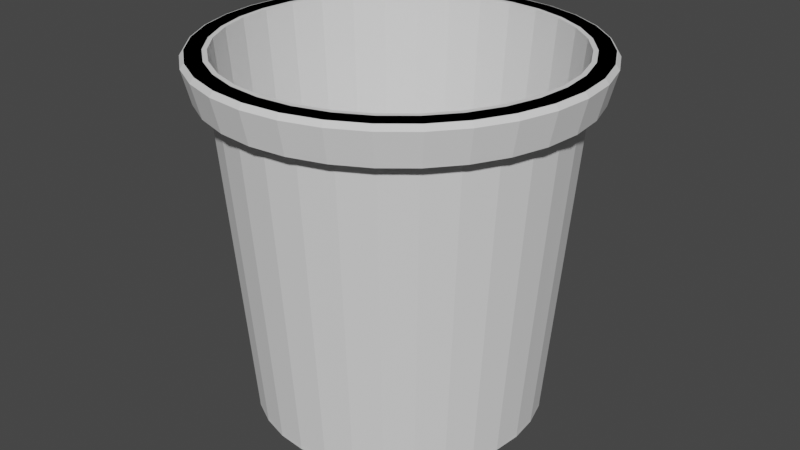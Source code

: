 # Source: Papiereimer.blend  (saved by Blender 3.2.14; exported with 4.5.12 LTS)
import bpy
from mathutils import Matrix  # noqa: F401  (used for matrix-valued properties, if any)

bpy.ops.wm.read_factory_settings(use_empty=True)
scene = bpy.context.scene
scene.name = 'Scene'

# ---- collections
col_collection = bpy.data.collections.new('Collection'); scene.collection.children.link(col_collection)

# ---- world
world_world = bpy.data.worlds.new('World'); scene.world = world_world
world_world.use_nodes = True; world_world.node_tree.nodes.clear()
_N = world_world.node_tree.nodes; _L = world_world.node_tree.links
n0 = _N.new('ShaderNodeOutputWorld'); n0.name = 'World Output'; n0.location = (300, 300)
n1 = _N.new('ShaderNodeBackground'); n1.name = 'Background'; n1.location = (10, 300)
n1.inputs[0].default_value = (0.05088, 0.05088, 0.05088, 1.0)
_L.new(n1.outputs[0], n0.inputs[0])
n0.is_active_output = True
world_world.color = (0.05088, 0.05088, 0.05088)
world_world.use_sun_shadow = False
world_world.sun_shadow_jitter_overblur = 0.0

# ---- meshes
me_circle_001 = bpy.data.meshes.new('Circle.001')
me_circle_001.from_pydata([(-3.359e-09, 0.004581, 0.0003123), (-0.0008938, 0.004493, 0.0003123), (-0.001753, 0.004233, 0.0003123), (-0.002545, 0.003809, 0.0003123), (-0.00324, 0.00324, 0.0003123), (-0.003809, 0.002545, 0.0003123), (-0.004233, 0.001753, 0.0003123), (-0.004493, 0.0008938, 0.0003123), (-0.004582, -3.033e-09, 0.0003123), (-0.004493, -0.0008938, 0.0003123), (-0.004233, -0.001753, 0.0003123), (-0.003809, -0.002545, 0.0003123), (-0.00324, -0.00324, 0.0003123), (-0.002545, -0.003809, 0.0003123), (-0.001753, -0.004233, 0.0003123), (-0.0008938, -0.004493, 0.0003123), (4.381e-09, -0.004582, 0.0003123), (0.0008938, -0.004493, 0.0003123), (0.001753, -0.004233, 0.0003123), (0.002545, -0.003809, 0.0003123), (0.00324, -0.00324, 0.0003123), (0.003809, -0.002545, 0.0003123), (0.004233, -0.001753, 0.0003123), (0.004493, -0.0008938, 0.0003123), (0.004582, 2.408e-09, 0.0003123), (0.004493, 0.0008938, 0.0003123), (0.004233, 0.001753, 0.0003123), (0.003809, 0.002545, 0.0003123), (0.00324, 0.00324, 0.0003123), (0.002545, 0.003809, 0.0003123), (0.001753, 0.004233, 0.0003123), (0.0008938, 0.004493, 0.0003123), (-0.001614, 0.008114, 0.008448), (-3.246e-09, 0.008273, 0.008448), (-0.003166, 0.007643, 0.008448), (-0.004596, 0.006879, 0.008448), (-0.00585, 0.00585, 0.008448), (-0.006879, 0.004596, 0.008448), (-0.007643, 0.003166, 0.008448), (-0.008114, 0.001614, 0.008448), (-0.008273, -2.239e-09, 0.008448), (-0.008114, -0.001614, 0.008448), (-0.007643, -0.003166, 0.008448), (-0.006879, -0.004596, 0.008448), (-0.00585, -0.00585, 0.008448), (-0.004596, -0.006879, 0.008448), (-0.003166, -0.007643, 0.008448), (-0.001614, -0.008114, 0.008448), (3.727e-09, -0.008273, 0.008448), (0.001614, -0.008114, 0.008448), (0.003166, -0.007643, 0.008448), (0.004596, -0.006879, 0.008448), (0.00585, -0.00585, 0.008448), (0.006879, -0.004596, 0.008448), (0.007643, -0.003166, 0.008448), (0.008114, -0.001614, 0.008448), (0.008273, 1.037e-09, 0.008448), (0.008114, 0.001614, 0.008448), (0.007643, 0.003166, 0.008448), (0.006879, 0.004596, 0.008448), (0.00585, 0.00585, 0.008448), (0.004596, 0.006879, 0.008448), (0.003166, 0.007643, 0.008448), (0.001614, 0.008114, 0.008448), (-0.0302, 0.1518, 0.33), (-3.4e-10, 0.1548, 0.33), (-0.05924, 0.143, 0.33), (-0.086, 0.1287, 0.33), (-0.1095, 0.1095, 0.33), (-0.1287, 0.086, 0.33), (-0.143, 0.05924, 0.33), (-0.1518, 0.0302, 0.33), (-0.1548, -6.619e-09, 0.33), (-0.1518, -0.0302, 0.33), (-0.143, -0.05924, 0.33), (-0.1287, -0.086, 0.33), (-0.1095, -0.1095, 0.33), (-0.086, -0.1287, 0.33), (-0.05924, -0.143, 0.33), (-0.0302, -0.1518, 0.33), (1.34e-08, -0.1548, 0.33), (0.0302, -0.1518, 0.33), (0.05924, -0.143, 0.33), (0.086, -0.1287, 0.33), (0.1095, -0.1095, 0.33), (0.1287, -0.086, 0.33), (0.143, -0.05924, 0.33), (0.1518, -0.0302, 0.33), (0.1548, 2.134e-09, 0.33), (0.1518, 0.0302, 0.33), (0.143, 0.05924, 0.33), (0.1287, 0.086, 0.33), (0.1095, 0.1095, 0.33), (0.086, 0.1287, 0.33), (0.05924, 0.143, 0.33), (0.0302, 0.1518, 0.33), (-0.03102, 0.156, 0.33), (-2.451e-10, 0.159, 0.33), (-0.06085, 0.1469, 0.33), (-0.08835, 0.1322, 0.33), (-0.1124, 0.1124, 0.33), (-0.1322, 0.08835, 0.33), (-0.1469, 0.06085, 0.33), (-0.156, 0.03102, 0.33), (-0.159, -6.73e-09, 0.33), (-0.156, -0.03102, 0.33), (-0.1469, -0.06085, 0.33), (-0.1322, -0.08835, 0.33), (-0.1124, -0.1124, 0.33), (-0.08835, -0.1322, 0.33), (-0.06085, -0.1469, 0.33), (-0.03102, -0.156, 0.33), (1.366e-08, -0.159, 0.33), (0.03102, -0.156, 0.33), (0.06085, -0.1469, 0.33), (0.08835, -0.1322, 0.33), (0.1124, -0.1124, 0.33), (0.1322, -0.08835, 0.33), (0.1469, -0.06085, 0.33), (0.156, -0.03102, 0.33), (0.159, 2.118e-09, 0.33), (0.156, 0.03102, 0.33), (0.1469, 0.06085, 0.33), (0.1322, 0.08835, 0.33), (0.1124, 0.1124, 0.33), (0.08835, 0.1322, 0.33), (0.06085, 0.1469, 0.33), (0.03102, 0.156, 0.33), (-0.03385, 0.1702, 0.33), (-1.241e-10, 0.1735, 0.33), (-0.06641, 0.1603, 0.33), (-0.09641, 0.1443, 0.33), (-0.1227, 0.1227, 0.33), (-0.1443, 0.09641, 0.33), (-0.1603, 0.06641, 0.33), (-0.1702, 0.03385, 0.33), (-0.1735, -7.335e-09, 0.33), (-0.1702, -0.03385, 0.33), (-0.1603, -0.06641, 0.33), (-0.1443, -0.09641, 0.33), (-0.1227, -0.1227, 0.33), (-0.09641, -0.1443, 0.33), (-0.06641, -0.1603, 0.33), (-0.03385, -0.1702, 0.33), (1.528e-08, -0.1735, 0.33), (0.03385, -0.1702, 0.33), (0.06641, -0.1603, 0.33), (0.09641, -0.1443, 0.33), (0.1227, -0.1227, 0.33), (0.1443, -0.09641, 0.33), (0.1603, -0.06641, 0.33), (0.1702, -0.03385, 0.33), (0.1735, 2.476e-09, 0.33), (0.1702, 0.03385, 0.33), (0.1603, 0.06641, 0.33), (0.1443, 0.09641, 0.33), (0.1227, 0.1227, 0.33), (0.09641, 0.1443, 0.33), (0.06641, 0.1603, 0.33), (0.03385, 0.1702, 0.33), (-0.03396, 0.1707, 0.33), (-1.099e-10, 0.1741, 0.33), (-0.06662, 0.1608, 0.33), (-0.09672, 0.1448, 0.33), (-0.1231, 0.1231, 0.33), (-0.1448, 0.09672, 0.33), (-0.1608, 0.06662, 0.33), (-0.1707, 0.03396, 0.33), (-0.1741, -7.296e-09, 0.33), (-0.1707, -0.03396, 0.33), (-0.1608, -0.06662, 0.33), (-0.1448, -0.09672, 0.33), (-0.1231, -0.1231, 0.33), (-0.09672, -0.1448, 0.33), (-0.06662, -0.1608, 0.33), (-0.03396, -0.1707, 0.33), (1.511e-08, -0.1741, 0.33), (0.03396, -0.1707, 0.33), (0.06662, -0.1608, 0.33), (0.09672, -0.1448, 0.33), (0.1231, -0.1231, 0.33), (0.1448, -0.09672, 0.33), (0.1608, -0.06662, 0.33), (0.1707, -0.03396, 0.33), (0.1741, 2.39e-09, 0.33), (0.1707, 0.03396, 0.33), (0.1608, 0.06662, 0.33), (0.1448, 0.09672, 0.33), (0.1231, 0.1231, 0.33), (0.09672, 0.1448, 0.33), (0.06662, 0.1608, 0.33), (0.03396, 0.1707, 0.33), (-0.03226, 0.1622, 0.2955), (-2.115e-10, 0.1653, 0.2955), (-0.06328, 0.1528, 0.2955), (-0.09186, 0.1375, 0.2955), (-0.1169, 0.1169, 0.2955), (-0.1375, 0.09186, 0.2955), (-0.1528, 0.06328, 0.2955), (-0.1622, 0.03226, 0.2955), (-0.1653, -7e-09, 0.2955), (-0.1622, -0.03226, 0.2955), (-0.1528, -0.06328, 0.2955), (-0.1375, -0.09186, 0.2955), (-0.1169, -0.1169, 0.2955), (-0.09186, -0.1375, 0.2955), (-0.06328, -0.1528, 0.2955), (-0.03226, -0.1622, 0.2955), (1.447e-08, -0.1653, 0.2955), (0.03226, -0.1622, 0.2955), (0.06328, -0.1528, 0.2955), (0.09186, -0.1375, 0.2955), (0.1169, -0.1169, 0.2955), (0.1375, -0.09186, 0.2955), (0.1528, -0.06328, 0.2955), (0.1622, -0.03226, 0.2955), (0.1653, 2.349e-09, 0.2955), (0.1622, 0.03226, 0.2955), (0.1528, 0.06328, 0.2955), (0.1375, 0.09186, 0.2955), (0.1169, 0.1169, 0.2955), (0.09186, 0.1375, 0.2955), (0.06328, 0.1528, 0.2955), (0.03226, 0.1622, 0.2955), (-0.03314, 0.1666, 0.2955), (-1.102e-10, 0.1699, 0.2955), (-0.065, 0.1569, 0.2955), (-0.09437, 0.1412, 0.2955), (-0.1201, 0.1201, 0.2955), (-0.1412, 0.09437, 0.2955), (-0.1569, 0.065, 0.2955), (-0.1666, 0.03314, 0.2955), (-0.1699, -7.119e-09, 0.2955), (-0.1666, -0.03314, 0.2955), (-0.1569, -0.065, 0.2955), (-0.1412, -0.09437, 0.2955), (-0.1201, -0.1201, 0.2955), (-0.09437, -0.1412, 0.2955), (-0.065, -0.1569, 0.2955), (-0.03314, -0.1666, 0.2955), (1.474e-08, -0.1699, 0.2955), (0.03314, -0.1666, 0.2955), (0.065, -0.1569, 0.2955), (0.09437, -0.1412, 0.2955), (0.1201, -0.1201, 0.2955), (0.1412, -0.09437, 0.2955), (0.1569, -0.065, 0.2955), (0.1666, -0.03314, 0.2955), (0.1699, 2.332e-09, 0.2955), (0.1666, 0.03314, 0.2955), (0.1569, 0.065, 0.2955), (0.1412, 0.09437, 0.2955), (0.1201, 0.1201, 0.2955), (0.09437, 0.1412, 0.2955), (0.065, 0.1569, 0.2955), (0.03314, 0.1666, 0.2955), (-0.1272, 0.0253, 0.01704), (-0.1198, 0.04962, 0.01704), (-0.1078, 0.07203, 0.01704), (0.0253, 0.1272, 0.01704), (-0.09168, 0.09168, 0.01704), (0.04962, 0.1198, 0.01704), (-0.07203, 0.1078, 0.01704), (0.07203, 0.1078, 0.01704), (-0.04962, 0.1198, 0.01704), (0.09168, 0.09168, 0.01704), (-0.0253, 0.1272, 0.01704), (-1.001e-10, 0.1297, 0.01704), (0.1078, 0.07203, 0.01704), (0.1198, 0.04962, 0.01704), (0.1272, 0.0253, 0.01704), (0.1297, 1.486e-09, 0.01704), (0.1272, -0.0253, 0.01704), (0.1198, -0.04962, 0.01704), (-0.1297, -5.845e-09, 0.01704), (-0.1272, -0.0253, 0.01704), (-0.1198, -0.04962, 0.01704), (-0.1078, -0.07203, 0.01704), (-0.09168, -0.09168, 0.01704), (-0.07203, -0.1078, 0.01704), (-0.04962, -0.1198, 0.01704), (-0.0253, -0.1272, 0.01704), (1.141e-08, -0.1297, 0.01704), (0.0253, -0.1272, 0.01704), (0.04962, -0.1198, 0.01704), (0.07203, -0.1078, 0.01704), (0.09168, -0.09168, 0.01704), (0.1078, -0.07203, 0.01704), (-3.356e-10, 0.1545, 0.3245), (0.1427, -0.05911, 0.3245), (-0.1515, 0.03014, 0.3245), (-0.1427, 0.05911, 0.3245), (-0.1284, 0.08582, 0.3245), (0.03014, 0.1515, 0.3245), (-0.1092, 0.1092, 0.3245), (0.05911, 0.1427, 0.3245), (-0.08582, 0.1284, 0.3245), (0.08582, 0.1284, 0.3245), (-0.05911, 0.1427, 0.3245), (0.1092, 0.1092, 0.3245), (-0.03014, 0.1515, 0.3245), (0.1284, 0.08582, 0.3245), (0.1427, 0.05911, 0.3245), (0.1515, 0.03014, 0.3245), (0.1545, 2.126e-09, 0.3245), (0.1515, -0.03014, 0.3245), (-0.1545, -6.609e-09, 0.3245), (-0.1515, -0.03014, 0.3245), (-0.1427, -0.05911, 0.3245), (-0.1284, -0.08582, 0.3245), (-0.1092, -0.1092, 0.3245), (-0.08582, -0.1284, 0.3245), (-0.05911, -0.1427, 0.3245), (-0.03014, -0.1515, 0.3245), (1.338e-08, -0.1545, 0.3245), (0.03014, -0.1515, 0.3245), (0.05911, -0.1427, 0.3245), (0.08582, -0.1284, 0.3245), (0.1092, -0.1092, 0.3245), (0.1284, -0.08582, 0.3245), (-1.719e-11, 0.1329, 0.004526), (-0.02593, 0.1304, 0.004526), (0.1105, 0.07385, 0.004526), (0.1228, 0.05087, 0.004526), (0.1304, 0.02593, 0.004526), (0.1329, 1.466e-09, 0.004526), (0.1304, -0.02593, 0.004526), (0.1228, -0.05087, 0.004526), (0.1105, -0.07385, 0.004526), (0.094, -0.094, 0.004526), (0.07385, -0.1105, 0.004526), (0.05087, -0.1228, 0.004526), (1.16e-08, -0.1329, 0.004526), (0.02593, -0.1304, 0.004526), (0.094, 0.094, 0.004526), (-0.05087, 0.1228, 0.004526), (0.07385, 0.1105, 0.004526), (-0.07385, 0.1105, 0.004526), (0.05087, 0.1228, 0.004526), (-0.094, 0.094, 0.004526), (0.02593, 0.1304, 0.004526), (-0.1105, 0.07385, 0.004526), (-0.1228, 0.05087, 0.004526), (-0.1304, 0.02593, 0.004526), (-0.1329, -5.929e-09, 0.004526), (-0.1304, -0.02593, 0.004526), (-0.1228, -0.05087, 0.004526), (-0.1105, -0.07385, 0.004526), (-0.094, -0.094, 0.004526), (-0.07385, -0.1105, 0.004526), (-0.05087, -0.1228, 0.004526), (-0.02593, -0.1304, 0.004526), (-0.03078, 0.1547, 0.308), (0.1312, 0.08764, 0.308), (0.1457, 0.06037, 0.308), (0.1547, 0.03078, 0.308), (0.1578, 2.088e-09, 0.308), (0.1547, -0.03078, 0.308), (0.1457, -0.06037, 0.308), (0.1312, -0.08764, 0.308), (0.1115, -0.1115, 0.308), (0.08764, -0.1312, 0.308), (0.06037, -0.1457, 0.308), (0.03078, -0.1547, 0.308), (0.1115, 0.1115, 0.308), (-0.06037, 0.1457, 0.308), (0.08764, 0.1312, 0.308), (-0.08764, 0.1312, 0.308), (0.06037, 0.1457, 0.308), (-0.1115, 0.1115, 0.308), (0.03078, 0.1547, 0.308), (-0.1312, 0.08764, 0.308), (-0.1457, 0.06037, 0.308), (-0.1547, 0.03078, 0.308), (-0.1578, -6.689e-09, 0.308), (-0.1547, -0.03078, 0.308), (-0.1457, -0.06037, 0.308), (-0.1312, -0.08764, 0.308), (-0.1115, -0.1115, 0.308), (-0.08764, -0.1312, 0.308), (-0.06037, -0.1457, 0.308), (-0.03078, -0.1547, 0.308), (-2.288e-10, 0.1578, 0.308), (1.356e-08, -0.1578, 0.308), (-0.0252, 0.1267, 0.008448), (-9.325e-11, 0.1292, 0.008448), (-0.04943, 0.1193, 0.008448), (-0.07176, 0.1074, 0.008448), (-0.09133, 0.09133, 0.008448), (-0.1074, 0.07176, 0.008448), (-0.1193, 0.04943, 0.008448), (-0.1267, 0.0252, 0.008448), (-0.1292, -5.829e-09, 0.008448), (-0.1267, -0.0252, 0.008448), (-0.1193, -0.04943, 0.008448), (-0.1074, -0.07176, 0.008448), (-0.09133, -0.09133, 0.008448), (-0.07176, -0.1074, 0.008448), (-0.04943, -0.1193, 0.008448), (-0.0252, -0.1267, 0.008448), (1.137e-08, -0.1292, 0.008448), (0.0252, -0.1267, 0.008448), (0.04943, -0.1193, 0.008448), (0.07176, -0.1074, 0.008448), (0.09133, -0.09133, 0.008448), (0.1074, -0.07176, 0.008448), (0.1193, -0.04943, 0.008448), (0.1267, -0.0252, 0.008448), (0.1292, 1.474e-09, 0.008448), (0.1267, 0.0252, 0.008448), (0.1193, 0.04943, 0.008448), (0.1074, 0.07176, 0.008448), (0.09133, 0.09133, 0.008448), (0.07176, 0.1074, 0.008448), (0.04943, 0.1193, 0.008448), (0.0252, 0.1267, 0.008448), (-0.02441, 0.1227, 0.008448), (-1.844e-10, 0.1251, 0.008448), (-0.04788, 0.1156, 0.008448), (-0.0695, 0.104, 0.008448), (-0.08846, 0.08846, 0.008448), (-0.104, 0.0695, 0.008448), (-0.1156, 0.04788, 0.008448), (-0.1227, 0.02441, 0.008448), (-0.1251, -5.738e-09, 0.008448), (-0.1227, -0.02441, 0.008448), (-0.1156, -0.04788, 0.008448), (-0.104, -0.0695, 0.008448), (-0.08846, -0.08846, 0.008448), (-0.0695, -0.104, 0.008448), (-0.04788, -0.1156, 0.008448), (-0.02441, -0.1227, 0.008448), (1.116e-08, -0.1251, 0.008448), (0.02441, -0.1227, 0.008448), (0.04788, -0.1156, 0.008448), (0.0695, -0.104, 0.008448), (0.08846, -0.08846, 0.008448), (0.104, -0.0695, 0.008448), (0.1156, -0.04788, 0.008448), (0.1227, -0.02441, 0.008448), (0.1251, 1.474e-09, 0.008448), (0.1227, 0.02441, 0.008448), (0.1156, 0.04788, 0.008448), (0.104, 0.0695, 0.008448), (0.08846, 0.08846, 0.008448), (0.0695, 0.104, 0.008448), (0.04788, 0.1156, 0.008448), (0.02441, 0.1227, 0.008448), (-0.02589, 0.1301, 0.0003123), (-1.406e-11, 0.1327, 0.0003123), (-0.05078, 0.1226, 0.0003123), (-0.07372, 0.1103, 0.0003123), (-0.09383, 0.09383, 0.0003123), (-0.1103, 0.07372, 0.0003123), (-0.1226, 0.05078, 0.0003123), (-0.1301, 0.02589, 0.0003123), (-0.1327, -5.922e-09, 0.0003123), (-0.1301, -0.02589, 0.0003123), (-0.1226, -0.05078, 0.0003123), (-0.1103, -0.07372, 0.0003123), (-0.09383, -0.09383, 0.0003123), (-0.07372, -0.1103, 0.0003123), (-0.05078, -0.1226, 0.0003123), (-0.02589, -0.1301, 0.0003123), (1.159e-08, -0.1327, 0.0003123), (0.02589, -0.1301, 0.0003123), (0.05078, -0.1226, 0.0003123), (0.07372, -0.1103, 0.0003123), (0.09383, -0.09383, 0.0003123), (0.1103, -0.07372, 0.0003123), (0.1226, -0.05078, 0.0003123), (0.1301, -0.02589, 0.0003123), (0.1327, 1.461e-09, 0.0003123), (0.1301, 0.02589, 0.0003123), (0.1226, 0.05078, 0.0003123), (0.1103, 0.07372, 0.0003123), (0.09383, 0.09383, 0.0003123), (0.07372, 0.1103, 0.0003123), (0.05078, 0.1226, 0.0003123), (0.02589, 0.1301, 0.0003123), (-0.02527, 0.127, 0.0003123), (-8.498e-11, 0.1295, 0.0003123), (-0.04957, 0.1197, 0.0003123), (-0.07196, 0.1077, 0.0003123), (-0.09159, 0.09159, 0.0003123), (-0.1077, 0.07196, 0.0003123), (-0.1197, 0.04957, 0.0003123), (-0.127, 0.02527, 0.0003123), (-0.1295, -5.839e-09, 0.0003123), (-0.127, -0.02527, 0.0003123), (-0.1197, -0.04957, 0.0003123), (-0.1077, -0.07196, 0.0003123), (-0.09159, -0.09159, 0.0003123), (-0.07196, -0.1077, 0.0003123), (-0.04957, -0.1197, 0.0003123), (-0.02527, -0.127, 0.0003123), (1.14e-08, -0.1295, 0.0003123), (0.02527, -0.127, 0.0003123), (0.04957, -0.1197, 0.0003123), (0.07196, -0.1077, 0.0003123), (0.09159, -0.09159, 0.0003123), (0.1077, -0.07196, 0.0003123), (0.1197, -0.04957, 0.0003123), (0.127, -0.02527, 0.0003123), (0.1295, 1.473e-09, 0.0003123), (0.127, 0.02527, 0.0003123), (0.1197, 0.04957, 0.0003123), (0.1077, 0.07196, 0.0003123), (0.09159, 0.09159, 0.0003123), (0.07196, 0.1077, 0.0003123), (0.04957, 0.1197, 0.0003123), (0.02527, 0.127, 0.0003123), (-0.1738, -0.03457, 0.3255), (-0.1772, -7.415e-09, 0.3255), (-0.1738, 0.03457, 0.3255), (-0.1637, 0.0678, 0.3255), (-0.1473, 0.09843, 0.3255), (0.03457, 0.1738, 0.3255), (-0.1253, 0.1253, 0.3255), (0.0678, 0.1637, 0.3255), (-0.09843, 0.1473, 0.3255), (0.09843, 0.1473, 0.3255), (-0.0678, 0.1637, 0.3255), (0.1253, 0.1253, 0.3255), (-2.964e-11, 0.1772, 0.3255), (-0.03457, 0.1738, 0.3255), (0.1473, 0.09843, 0.3255), (0.1637, 0.0678, 0.3255), (0.1772, 2.442e-09, 0.3255), (0.1738, 0.03457, 0.3255), (-0.1637, -0.0678, 0.3255), (-0.1473, -0.09843, 0.3255), (-0.1253, -0.1253, 0.3255), (-0.09843, -0.1473, 0.3255), (-0.0678, -0.1637, 0.3255), (-0.03457, -0.1738, 0.3255), (1.546e-08, -0.1772, 0.3255), (0.03457, -0.1738, 0.3255), (0.0678, -0.1637, 0.3255), (0.09843, -0.1473, 0.3255), (0.1253, -0.1253, 0.3255), (0.1473, -0.09844, 0.3255), (0.1637, -0.0678, 0.3255), (0.1738, -0.03457, 0.3255), (-0.1676, -0.03334, 0.2997), (-0.1709, -7.16e-09, 0.2997), (-0.1676, 0.03334, 0.2997), (-0.1579, 0.06539, 0.2997), (-0.1421, 0.09493, 0.2997), (0.03334, 0.1676, 0.2997), (-0.1208, 0.1208, 0.2997), (0.06539, 0.1579, 0.2997), (-0.09493, 0.1421, 0.2997), (0.09493, 0.1421, 0.2997), (-0.06539, 0.1579, 0.2997), (0.1208, 0.1208, 0.2997), (-0.03334, 0.1676, 0.2997), (0.1421, 0.09493, 0.2997), (0.1579, 0.06539, 0.2997), (0.1676, 0.03334, 0.2997), (-0.1579, -0.06539, 0.2997), (-0.1421, -0.09493, 0.2997), (-0.1208, -0.1208, 0.2997), (-0.09493, -0.1421, 0.2997), (-0.06539, -0.1579, 0.2997), (-0.03334, -0.1676, 0.2997), (1.484e-08, -0.1709, 0.2997), (0.03334, -0.1676, 0.2997), (0.06539, -0.1579, 0.2997), (0.09493, -0.1421, 0.2997), (0.1208, -0.1208, 0.2997), (0.1421, -0.09493, 0.2997), (0.1579, -0.06539, 0.2997), (0.1676, -0.03334, 0.2997), (-9.904e-11, 0.1709, 0.2997), (0.1709, 2.347e-09, 0.2997), (0.03256, 0.1637, 0.33), (-0.118, 0.118, 0.33), (0.06386, 0.1542, 0.33), (-0.09271, 0.1388, 0.33), (0.09271, 0.1388, 0.33), (-0.06386, 0.1542, 0.33), (0.118, 0.118, 0.33), (-1.523e-10, 0.1669, 0.33), (-0.03256, 0.1637, 0.33), (0.1388, 0.09271, 0.33), (0.1542, 0.06386, 0.33), (0.1637, 0.03256, 0.33), (0.1669, 2.257e-09, 0.33), (0.1637, -0.03256, 0.33), (0.1388, -0.09271, 0.33), (0.1542, -0.06386, 0.33), (-0.1388, 0.09271, 0.33), (-0.1542, 0.06386, 0.33), (-0.1637, 0.03256, 0.33), (-0.1669, -7.028e-09, 0.33), (-0.1637, -0.03256, 0.33), (-0.1542, -0.06386, 0.33), (-0.1388, -0.09271, 0.33), (-0.118, -0.118, 0.33), (-0.09271, -0.1388, 0.33), (-0.06386, -0.1542, 0.33), (-0.03256, -0.1637, 0.33), (1.444e-08, -0.1669, 0.33), (0.03256, -0.1637, 0.33), (0.06386, -0.1542, 0.33), (0.09271, -0.1388, 0.33), (0.118, -0.118, 0.33)], [], [(32, 34, 35, 36, 37, 38, 39, 40, 41, 42, 43, 44, 45, 46, 47, 48, 49, 50, 51, 52, 53, 54, 55, 56, 57, 58, 59, 60, 61, 62, 63, 33), (306, 290, 71, 72), (352, 365, 98, 96), (353, 364, 124, 123), (290, 291, 70, 71), (382, 352, 96, 97), (354, 353, 123, 122), (291, 292, 69, 70), (288, 293, 95, 65), (355, 354, 122, 121), (292, 294, 68, 69), (293, 295, 94, 95), (356, 355, 121, 120), (294, 296, 67, 68), (295, 297, 93, 94), (357, 356, 120, 119), (296, 298, 66, 67), (297, 299, 92, 93), (358, 357, 119, 118), (298, 300, 64, 66), (299, 301, 91, 92), (359, 358, 118, 117), (300, 288, 65, 64), (301, 302, 90, 91), (360, 359, 117, 116), (302, 303, 89, 90), (361, 360, 116, 115), (303, 304, 88, 89), (362, 361, 115, 114), (304, 305, 87, 88), (363, 362, 114, 113), (305, 289, 86, 87), (383, 363, 113, 112), (592, 593, 166, 165), (576, 583, 161, 191), (75, 74, 138, 139), (577, 592, 165, 164), (578, 576, 191, 190), (74, 73, 137, 138), (579, 577, 164, 163), (580, 578, 190, 189), (73, 72, 136, 137), (581, 579, 163, 162), (582, 580, 189, 188), (72, 71, 135, 136), (584, 581, 162, 160), (585, 582, 188, 187), (71, 70, 134, 135), (583, 584, 160, 161), (586, 585, 187, 186), (70, 69, 133, 134), (65, 95, 159, 129), (587, 586, 186, 185), (69, 68, 132, 133), (95, 94, 158, 159), (588, 587, 185, 184), (68, 67, 131, 132), (94, 93, 157, 158), (589, 588, 184, 183), (67, 66, 130, 131), (93, 92, 156, 157), (591, 589, 183, 182), (66, 64, 128, 130), (92, 91, 155, 156), (590, 591, 182, 181), (364, 366, 125, 124), (365, 367, 99, 98), (307, 306, 72, 73), (366, 368, 126, 125), (367, 369, 100, 99), (308, 307, 73, 74), (368, 370, 127, 126), (369, 371, 101, 100), (309, 308, 74, 75), (370, 382, 97, 127), (371, 372, 102, 101), (310, 309, 75, 76), (372, 373, 103, 102), (311, 310, 76, 77), (373, 374, 104, 103), (312, 311, 77, 78), (374, 375, 105, 104), (313, 312, 78, 79), (375, 376, 106, 105), (314, 313, 79, 80), (376, 377, 107, 106), (315, 314, 80, 81), (377, 378, 108, 107), (316, 315, 81, 82), (378, 379, 109, 108), (317, 316, 82, 83), (379, 380, 110, 109), (318, 317, 83, 84), (380, 381, 111, 110), (319, 318, 84, 85), (381, 383, 112, 111), (289, 319, 85, 86), (144, 143, 207, 208), (544, 560, 234, 233), (143, 142, 206, 207), (545, 544, 233, 232), (142, 141, 205, 206), (546, 545, 232, 231), (141, 140, 204, 205), (547, 546, 231, 230), (140, 139, 203, 204), (548, 547, 230, 229), (549, 574, 225, 255), (139, 138, 202, 203), (550, 548, 229, 228), (551, 549, 255, 254), (138, 137, 201, 202), (552, 550, 228, 227), (553, 551, 254, 253), (137, 136, 200, 201), (554, 552, 227, 226), (555, 553, 253, 252), (136, 135, 199, 200), (556, 554, 226, 224), (557, 555, 252, 251), (135, 134, 198, 199), (574, 556, 224, 225), (558, 557, 251, 250), (134, 133, 197, 198), (129, 159, 223, 193), (559, 558, 250, 249), (133, 132, 196, 197), (159, 158, 222, 223), (575, 559, 249, 248), (76, 75, 139, 140), (593, 594, 167, 166), (77, 76, 140, 141), (594, 595, 168, 167), (78, 77, 141, 142), (595, 596, 169, 168), (79, 78, 142, 143), (596, 597, 170, 169), (80, 79, 143, 144), (597, 598, 171, 170), (81, 80, 144, 145), (598, 599, 172, 171), (82, 81, 145, 146), (599, 600, 173, 172), (83, 82, 146, 147), (600, 601, 174, 173), (84, 83, 147, 148), (601, 602, 175, 174), (85, 84, 148, 149), (602, 603, 176, 175), (86, 85, 149, 150), (603, 604, 177, 176), (87, 86, 150, 151), (604, 605, 178, 177), (88, 87, 151, 152), (605, 606, 179, 178), (89, 88, 152, 153), (606, 607, 180, 179), (90, 89, 153, 154), (607, 590, 181, 180), (91, 90, 154, 155), (64, 65, 129, 128), (192, 193, 225, 224), (194, 192, 224, 226), (195, 194, 226, 227), (196, 195, 227, 228), (197, 196, 228, 229), (198, 197, 229, 230), (199, 198, 230, 231), (200, 199, 231, 232), (201, 200, 232, 233), (202, 201, 233, 234), (203, 202, 234, 235), (204, 203, 235, 236), (205, 204, 236, 237), (206, 205, 237, 238), (207, 206, 238, 239), (208, 207, 239, 240), (209, 208, 240, 241), (210, 209, 241, 242), (211, 210, 242, 243), (212, 211, 243, 244), (213, 212, 244, 245), (214, 213, 245, 246), (215, 214, 246, 247), (216, 215, 247, 248), (217, 216, 248, 249), (218, 217, 249, 250), (219, 218, 250, 251), (220, 219, 251, 252), (221, 220, 252, 253), (222, 221, 253, 254), (223, 222, 254, 255), (193, 223, 255, 225), (560, 561, 235, 234), (145, 144, 208, 209), (561, 562, 236, 235), (146, 145, 209, 210), (562, 563, 237, 236), (147, 146, 210, 211), (563, 564, 238, 237), (148, 147, 211, 212), (564, 565, 239, 238), (149, 148, 212, 213), (565, 566, 240, 239), (150, 149, 213, 214), (566, 567, 241, 240), (151, 150, 214, 215), (567, 568, 242, 241), (152, 151, 215, 216), (568, 569, 243, 242), (153, 152, 216, 217), (569, 570, 244, 243), (154, 153, 217, 218), (570, 571, 245, 244), (155, 154, 218, 219), (128, 129, 193, 192), (571, 572, 246, 245), (156, 155, 219, 220), (130, 128, 192, 194), (572, 573, 247, 246), (157, 156, 220, 221), (131, 130, 194, 195), (573, 575, 248, 247), (158, 157, 221, 222), (132, 131, 195, 196), (1, 0, 31, 30, 29, 28, 27, 26, 25, 24, 23, 22, 21, 20, 19, 18, 17, 16, 15, 14, 13, 12, 11, 10, 9, 8, 7, 6, 5, 4, 3, 2), (406, 405, 287, 273), (405, 404, 286, 287), (404, 403, 285, 286), (403, 402, 284, 285), (402, 401, 283, 284), (401, 400, 282, 283), (400, 399, 281, 282), (399, 398, 280, 281), (398, 397, 279, 280), (397, 396, 278, 279), (396, 395, 277, 278), (395, 394, 276, 277), (394, 393, 275, 276), (393, 392, 274, 275), (407, 406, 273, 272), (408, 407, 272, 271), (409, 408, 271, 270), (410, 409, 270, 269), (411, 410, 269, 268), (384, 385, 267, 266), (412, 411, 268, 265), (386, 384, 266, 264), (413, 412, 265, 263), (387, 386, 264, 262), (414, 413, 263, 261), (388, 387, 262, 260), (415, 414, 261, 259), (389, 388, 260, 258), (385, 415, 259, 267), (390, 389, 258, 257), (391, 390, 257, 256), (392, 391, 256, 274), (273, 287, 319, 289), (287, 286, 318, 319), (286, 285, 317, 318), (285, 284, 316, 317), (284, 283, 315, 316), (283, 282, 314, 315), (282, 281, 313, 314), (281, 280, 312, 313), (280, 279, 311, 312), (279, 278, 310, 311), (278, 277, 309, 310), (277, 276, 308, 309), (276, 275, 307, 308), (275, 274, 306, 307), (272, 273, 289, 305), (271, 272, 305, 304), (270, 271, 304, 303), (269, 270, 303, 302), (268, 269, 302, 301), (266, 267, 288, 300), (265, 268, 301, 299), (264, 266, 300, 298), (263, 265, 299, 297), (262, 264, 298, 296), (261, 263, 297, 295), (260, 262, 296, 294), (259, 261, 295, 293), (258, 260, 294, 292), (267, 259, 293, 288), (257, 258, 292, 291), (256, 257, 291, 290), (274, 256, 290, 306), (463, 464, 332, 351), (462, 463, 351, 350), (461, 462, 350, 349), (460, 461, 349, 348), (459, 460, 348, 347), (458, 459, 347, 346), (457, 458, 346, 345), (456, 457, 345, 344), (455, 456, 344, 343), (454, 455, 343, 342), (453, 454, 342, 341), (479, 449, 320, 340), (452, 453, 341, 339), (478, 479, 340, 338), (451, 452, 339, 337), (477, 478, 338, 336), (450, 451, 337, 335), (476, 477, 336, 334), (464, 465, 333, 332), (465, 466, 331, 333), (466, 467, 330, 331), (467, 468, 329, 330), (468, 469, 328, 329), (469, 470, 327, 328), (470, 471, 326, 327), (471, 472, 325, 326), (472, 473, 324, 325), (473, 474, 323, 324), (474, 475, 322, 323), (449, 448, 321, 320), (475, 476, 334, 322), (448, 450, 335, 321), (351, 332, 383, 381), (350, 351, 381, 380), (349, 350, 380, 379), (348, 349, 379, 378), (347, 348, 378, 377), (346, 347, 377, 376), (345, 346, 376, 375), (344, 345, 375, 374), (343, 344, 374, 373), (342, 343, 373, 372), (341, 342, 372, 371), (340, 320, 382, 370), (339, 341, 371, 369), (338, 340, 370, 368), (337, 339, 369, 367), (336, 338, 368, 366), (335, 337, 367, 365), (334, 336, 366, 364), (332, 333, 363, 383), (333, 331, 362, 363), (331, 330, 361, 362), (330, 329, 360, 361), (329, 328, 359, 360), (328, 327, 358, 359), (327, 326, 357, 358), (326, 325, 356, 357), (325, 324, 355, 356), (324, 323, 354, 355), (323, 322, 353, 354), (320, 321, 352, 382), (322, 334, 364, 353), (321, 335, 365, 352), (416, 417, 385, 384), (418, 416, 384, 386), (419, 418, 386, 387), (420, 419, 387, 388), (421, 420, 388, 389), (422, 421, 389, 390), (423, 422, 390, 391), (424, 423, 391, 392), (425, 424, 392, 393), (426, 425, 393, 394), (427, 426, 394, 395), (428, 427, 395, 396), (429, 428, 396, 397), (430, 429, 397, 398), (431, 430, 398, 399), (432, 431, 399, 400), (433, 432, 400, 401), (434, 433, 401, 402), (435, 434, 402, 403), (436, 435, 403, 404), (437, 436, 404, 405), (438, 437, 405, 406), (439, 438, 406, 407), (440, 439, 407, 408), (441, 440, 408, 409), (442, 441, 409, 410), (443, 442, 410, 411), (444, 443, 411, 412), (445, 444, 412, 413), (446, 445, 413, 414), (447, 446, 414, 415), (417, 447, 415, 385), (32, 33, 417, 416), (34, 32, 416, 418), (35, 34, 418, 419), (36, 35, 419, 420), (37, 36, 420, 421), (38, 37, 421, 422), (39, 38, 422, 423), (40, 39, 423, 424), (41, 40, 424, 425), (42, 41, 425, 426), (43, 42, 426, 427), (44, 43, 427, 428), (45, 44, 428, 429), (46, 45, 429, 430), (47, 46, 430, 431), (48, 47, 431, 432), (49, 48, 432, 433), (50, 49, 433, 434), (51, 50, 434, 435), (52, 51, 435, 436), (53, 52, 436, 437), (54, 53, 437, 438), (55, 54, 438, 439), (56, 55, 439, 440), (57, 56, 440, 441), (58, 57, 441, 442), (59, 58, 442, 443), (60, 59, 443, 444), (61, 60, 444, 445), (62, 61, 445, 446), (63, 62, 446, 447), (33, 63, 447, 417), (481, 480, 448, 449), (480, 482, 450, 448), (482, 483, 451, 450), (483, 484, 452, 451), (484, 485, 453, 452), (485, 486, 454, 453), (486, 487, 455, 454), (487, 488, 456, 455), (488, 489, 457, 456), (489, 490, 458, 457), (490, 491, 459, 458), (491, 492, 460, 459), (492, 493, 461, 460), (493, 494, 462, 461), (494, 495, 463, 462), (495, 496, 464, 463), (496, 497, 465, 464), (497, 498, 466, 465), (498, 499, 467, 466), (499, 500, 468, 467), (500, 501, 469, 468), (501, 502, 470, 469), (502, 503, 471, 470), (503, 504, 472, 471), (504, 505, 473, 472), (505, 506, 474, 473), (506, 507, 475, 474), (507, 508, 476, 475), (508, 509, 477, 476), (509, 510, 478, 477), (510, 511, 479, 478), (511, 481, 449, 479), (0, 1, 480, 481), (1, 2, 482, 480), (2, 3, 483, 482), (3, 4, 484, 483), (4, 5, 485, 484), (5, 6, 486, 485), (6, 7, 487, 486), (7, 8, 488, 487), (8, 9, 489, 488), (9, 10, 490, 489), (10, 11, 491, 490), (11, 12, 492, 491), (12, 13, 493, 492), (13, 14, 494, 493), (14, 15, 495, 494), (15, 16, 496, 495), (16, 17, 497, 496), (17, 18, 498, 497), (18, 19, 499, 498), (19, 20, 500, 499), (20, 21, 501, 500), (21, 22, 502, 501), (22, 23, 503, 502), (23, 24, 504, 503), (24, 25, 505, 504), (25, 26, 506, 505), (26, 27, 507, 506), (27, 28, 508, 507), (28, 29, 509, 508), (29, 30, 510, 509), (30, 31, 511, 510), (31, 0, 481, 511), (183, 184, 528, 543), (182, 183, 543, 542), (181, 182, 542, 541), (180, 181, 541, 540), (179, 180, 540, 539), (178, 179, 539, 538), (177, 178, 538, 537), (176, 177, 537, 536), (175, 176, 536, 535), (174, 175, 535, 534), (173, 174, 534, 533), (172, 173, 533, 532), (171, 172, 532, 531), (170, 171, 531, 530), (184, 185, 529, 528), (185, 186, 527, 529), (186, 187, 526, 527), (161, 160, 525, 524), (187, 188, 523, 526), (160, 162, 522, 525), (188, 189, 521, 523), (162, 163, 520, 522), (189, 190, 519, 521), (163, 164, 518, 520), (190, 191, 517, 519), (164, 165, 516, 518), (191, 161, 524, 517), (165, 166, 515, 516), (166, 167, 514, 515), (167, 168, 513, 514), (168, 169, 512, 513), (169, 170, 530, 512), (543, 528, 575, 573), (542, 543, 573, 572), (541, 542, 572, 571), (540, 541, 571, 570), (539, 540, 570, 569), (538, 539, 569, 568), (537, 538, 568, 567), (536, 537, 567, 566), (535, 536, 566, 565), (534, 535, 565, 564), (533, 534, 564, 563), (532, 533, 563, 562), (531, 532, 562, 561), (530, 531, 561, 560), (528, 529, 559, 575), (529, 527, 558, 559), (527, 526, 557, 558), (524, 525, 556, 574), (526, 523, 555, 557), (525, 522, 554, 556), (523, 521, 553, 555), (522, 520, 552, 554), (521, 519, 551, 553), (520, 518, 550, 552), (519, 517, 549, 551), (518, 516, 548, 550), (517, 524, 574, 549), (516, 515, 547, 548), (515, 514, 546, 547), (514, 513, 545, 546), (513, 512, 544, 545), (512, 530, 560, 544), (116, 117, 590, 607), (115, 116, 607, 606), (114, 115, 606, 605), (113, 114, 605, 604), (112, 113, 604, 603), (111, 112, 603, 602), (110, 111, 602, 601), (109, 110, 601, 600), (108, 109, 600, 599), (107, 108, 599, 598), (106, 107, 598, 597), (105, 106, 597, 596), (104, 105, 596, 595), (103, 104, 595, 594), (102, 103, 594, 593), (117, 118, 591, 590), (118, 119, 589, 591), (119, 120, 588, 589), (120, 121, 587, 588), (121, 122, 586, 587), (122, 123, 585, 586), (97, 96, 584, 583), (123, 124, 582, 585), (96, 98, 581, 584), (124, 125, 580, 582), (98, 99, 579, 581), (125, 126, 578, 580), (99, 100, 577, 579), (126, 127, 576, 578), (100, 101, 592, 577), (127, 97, 583, 576), (101, 102, 593, 592)])
_uv = me_circle_001.uv_layers.new(name='UVMap')
_uv.uv.foreach_set('vector', [0.0, 0.0, 0.0, 0.0, 0.0, 0.0, 0.0, 0.0, 0.0, 0.0, 0.0, 0.0, 0.0, 0.0, 0.0, 0.0, 0.0, 0.0, 0.0, 0.0, 0.0, 0.0, 0.0, 0.0, 0.0, 0.0, 0.0, 0.0, 0.0, 0.0, 0.0, 0.0, 0.0, 0.0, 0.0, 0.0, 0.0, 0.0, 0.0, 0.0, 0.0, 0.0, 0.0, 0.0, 0.0, 0.0, 0.0, 0.0, 0.0, 0.0, 0.0, 0.0, 0.0, 0.0, 0.0, 0.0, 0.0, 0.0, 0.0, 0.0, 0.0, 0.0, 0.0, 0.0, 0.0, 0.0, 0.0, 0.0, 0.0, 0.0, 0.0, 0.0, 0.0, 0.0, 0.0, 0.0, 0.0, 0.0, 0.0, 0.0, 0.0, 0.0, 0.0, 0.0, 0.0, 0.0, 0.0, 0.0, 0.0, 0.0, 0.0, 0.0, 0.0, 0.0, 0.0, 0.0, 0.0, 0.0, 0.0, 0.0, 0.0, 0.0, 0.0, 0.0, 0.0, 0.0, 0.0, 0.0, 0.0, 0.0, 0.0, 0.0, 0.0, 0.0, 0.0, 0.0, 0.0, 0.0, 0.0, 0.0, 0.0, 0.0, 0.0, 0.0, 0.0, 0.0, 0.0, 0.0, 0.0, 0.0, 0.0, 0.0, 0.0, 0.0, 0.0, 0.0, 0.0, 0.0, 0.0, 0.0, 0.0, 0.0, 0.0, 0.0, 0.0, 0.0, 0.0, 0.0, 0.0, 0.0, 0.0, 0.0, 0.0, 0.0, 0.0, 0.0, 0.0, 0.0, 0.0, 0.0, 0.0, 0.0, 0.0, 0.0, 0.0, 0.0, 0.0, 0.0, 0.0, 0.0, 0.0, 0.0, 0.0, 0.0, 0.0, 0.0, 0.0, 0.0, 0.0, 0.0, 0.0, 0.0, 0.0, 0.0, 0.0, 0.0, 0.0, 0.0, 0.0, 0.0, 0.0, 0.0, 0.0, 0.0, 0.0, 0.0, 0.0, 0.0, 0.0, 0.0, 0.0, 0.0, 0.0, 0.0, 0.0, 0.0, 0.0, 0.0, 0.0, 0.0, 0.0, 0.0, 0.0, 0.0, 0.0, 0.0, 0.0, 0.0, 0.0, 0.0, 0.0, 0.0, 0.0, 0.0, 0.0, 0.0, 0.0, 0.0, 0.0, 0.0, 0.0, 0.0, 0.0, 0.0, 0.0, 0.0, 0.0, 0.0, 0.0, 0.0, 0.0, 0.0, 0.0, 0.0, 0.0, 0.0, 0.0, 0.0, 0.0, 0.0, 0.0, 0.0, 0.0, 0.0, 0.0, 0.0, 0.0, 0.0, 0.0, 0.0, 0.0, 0.0, 0.0, 0.0, 0.0, 0.0, 0.0, 0.0, 0.0, 0.0, 0.0, 0.0, 0.0, 0.0, 0.0, 0.0, 0.0, 0.0, 0.0, 0.0, 0.0, 0.0, 0.0, 0.0, 0.0, 0.0, 0.0, 0.0, 0.0, 0.0, 0.0, 0.0, 0.0, 0.0, 0.0, 0.0, 0.0, 0.0, 0.0, 0.0, 0.0, 0.0, 0.0, 0.0, 0.0, 0.0, 0.0, 0.0, 0.0, 0.0, 0.0, 0.0, 0.0, 0.0, 0.0, 0.0, 0.0, 0.0, 0.0, 0.0, 0.0, 0.0, 0.0, 0.0, 0.0, 0.0, 0.0, 0.0, 0.0, 0.0, 0.0, 0.0, 0.0, 0.0, 0.0, 0.0, 0.0, 0.0, 0.0, 0.0, 0.0, 0.0, 0.0, 0.0, 0.0, 0.0, 0.0, 0.0, 0.0, 0.0, 0.0, 0.0, 0.0, 0.0, 0.0, 0.0, 0.0, 0.0, 0.0, 0.0, 0.0, 0.0, 0.0, 0.0, 0.0, 0.0, 0.0, 0.0, 0.0, 0.0, 0.0, 0.0, 0.0, 0.0, 0.0, 0.0, 0.0, 0.0, 0.0, 0.0, 0.0, 0.0, 0.0, 0.0, 0.0, 0.0, 0.0, 0.0, 0.0, 0.0, 0.0, 0.0, 0.0, 0.0, 0.0, 0.0, 0.0, 0.0, 0.0, 0.0, 0.0, 0.0, 0.0, 0.0, 0.0, 0.0, 0.0, 0.0, 0.0, 0.0, 0.0, 0.0, 0.0, 0.0, 0.0, 0.0, 0.0, 0.0, 0.0, 0.0, 0.0, 0.0, 0.0, 0.0, 0.0, 0.0, 0.0, 0.0, 0.0, 0.0, 0.0, 0.0, 0.0, 0.0, 0.0, 0.0, 0.0, 0.0, 0.0, 0.0, 0.0, 0.0, 0.0, 0.0, 0.0, 0.0, 0.0, 0.0, 0.0, 0.0, 0.0, 0.0, 0.0, 0.0, 0.0, 0.0, 0.0, 0.0, 0.0, 0.0, 0.0, 0.0, 0.0, 0.0, 0.0, 0.0, 0.0, 0.0, 0.0, 0.0, 0.0, 0.0, 0.0, 0.0, 0.0, 0.0, 0.0, 0.0, 0.0, 0.0, 0.0, 0.0, 0.0, 0.0, 0.0, 0.0, 0.0, 0.0, 0.0, 0.0, 0.0, 0.0, 0.0, 0.0, 0.0, 0.0, 0.0, 0.0, 0.0, 0.0, 0.0, 0.0, 0.0, 0.0, 0.0, 0.0, 0.0, 0.0, 0.0, 0.0, 0.0, 0.0, 0.0, 0.0, 0.0, 0.0, 0.0, 0.0, 0.0, 0.0, 0.0, 0.0, 0.0, 0.0, 0.0, 0.0, 0.0, 0.0, 0.0, 0.0, 0.0, 0.0, 0.0, 0.0, 0.0, 0.0, 0.0, 0.0, 0.0, 0.0, 0.0, 0.0, 0.0, 0.0, 0.0, 0.0, 0.0, 0.0, 0.0, 0.0, 0.0, 0.0, 0.0, 0.0, 0.0, 0.0, 0.0, 0.0, 0.0, 0.0, 0.0, 0.0, 0.0, 0.0, 0.0, 0.0, 0.0, 0.0, 0.0, 0.0, 0.0, 0.0, 0.0, 0.0, 0.0, 0.0, 0.0, 0.0, 0.0, 0.0, 0.0, 0.0, 0.0, 0.0, 0.0, 0.0, 0.0, 0.0, 0.0, 0.0, 0.0, 0.0, 0.0, 0.0, 0.0, 0.0, 0.0, 0.0, 0.0, 0.0, 0.0, 0.0, 0.0, 0.0, 0.0, 0.0, 0.0, 0.0, 0.0, 0.0, 0.0, 0.0, 0.0, 0.0, 0.0, 0.0, 0.0, 0.0, 0.0, 0.0, 0.0, 0.0, 0.0, 0.0, 0.0, 0.0, 0.0, 0.0, 0.0, 0.0, 0.0, 0.0, 0.0, 0.0, 0.0, 0.0, 0.0, 0.0, 0.0, 0.0, 0.0, 0.0, 0.0, 0.0, 0.0, 0.0, 0.0, 0.0, 0.0, 0.0, 0.0, 0.0, 0.0, 0.0, 0.0, 0.0, 0.0, 0.0, 0.0, 0.0, 0.0, 0.0, 0.0, 0.0, 0.0, 0.0, 0.0, 0.0, 0.0, 0.0, 0.0, 0.0, 0.0, 0.0, 0.0, 0.0, 0.0, 0.0, 0.0, 0.0, 0.0, 0.0, 0.0, 0.0, 0.0, 0.0, 0.0, 0.0, 0.0, 0.0, 0.0, 0.0, 0.0, 0.0, 0.0, 0.0, 0.0, 0.0, 0.0, 0.0, 0.0, 0.0, 0.0, 0.0, 0.0, 0.0, 0.0, 0.0, 0.0, 0.0, 0.0, 0.0, 0.0, 0.0, 0.0, 0.0, 0.0, 0.0, 0.0, 0.0, 0.0, 0.0, 0.0, 0.0, 0.0, 0.0, 0.0, 0.0, 0.0, 0.0, 0.0, 0.0, 0.0, 0.0, 0.0, 0.0, 0.0, 0.0, 0.0, 0.0, 0.0, 0.0, 0.0, 0.0, 0.0, 0.0, 0.0, 0.0, 0.0, 0.0, 0.0, 0.0, 0.0, 0.0, 0.0, 0.0, 0.0, 0.0, 0.0, 0.0, 0.0, 0.0, 0.0, 0.0, 0.0, 0.0, 0.0, 0.0, 0.0, 0.0, 0.0, 0.0, 0.0, 0.0, 0.0, 0.0, 0.0, 0.0, 0.0, 0.0, 0.0, 0.0, 0.0, 0.0, 0.0, 0.0, 0.0, 0.0, 0.0, 0.0, 0.0, 0.0, 0.0, 0.0, 0.0, 0.0, 0.0, 0.0, 0.0, 0.0, 0.0, 0.0, 0.0, 0.0, 0.0, 0.0, 0.0, 0.0, 0.0, 0.0, 0.0, 0.0, 0.0, 0.0, 0.0, 0.0, 0.0, 0.0, 0.0, 0.0, 0.0, 0.0, 0.0, 0.0, 0.0, 0.0, 0.0, 0.0, 0.0, 0.0, 0.0, 0.0, 0.0, 0.0, 0.0, 0.0, 0.0, 0.0, 0.0, 0.0, 0.0, 0.0, 0.0, 0.0, 0.0, 0.0, 0.0, 0.0, 0.0, 0.0, 0.0, 0.0, 0.0, 0.0, 0.0, 0.0, 0.0, 0.0, 0.0, 0.0, 0.0, 0.0, 0.0, 0.0, 0.0, 0.0, 0.0, 0.0, 0.0, 0.0, 0.0, 0.0, 0.0, 0.0, 0.0, 0.0, 0.0, 0.0, 0.0, 0.0, 0.0, 0.0, 0.0, 0.0, 0.0, 0.0, 0.0, 0.0, 0.0, 0.0, 0.0, 0.0, 0.0, 0.0, 0.0, 0.0, 0.0, 0.0, 0.0, 0.0, 0.0, 0.0, 0.0, 0.0, 0.0, 0.0, 0.0, 0.0, 0.0, 0.0, 0.0, 0.0, 0.0, 0.0, 0.0, 0.0, 0.0, 0.0, 0.0, 0.0, 0.0, 0.0, 0.0, 0.0, 0.0, 0.0, 0.0, 0.0, 0.0, 0.0, 0.0, 0.0, 0.0, 0.0, 0.0, 0.0, 0.0, 0.0, 0.0, 0.0, 0.0, 0.0, 0.0, 0.0, 0.0, 0.0, 0.0, 0.0, 0.0, 0.0, 0.0, 0.0, 0.0, 0.0, 0.0, 0.0, 0.0, 0.0, 0.0, 0.0, 0.0, 0.0, 0.0, 0.0, 0.0, 0.0, 0.0, 0.0, 0.0, 0.0, 0.0, 0.0, 0.0, 0.0, 0.0, 0.0, 0.0, 0.0, 0.0, 0.0, 0.0, 0.0, 0.0, 0.0, 0.0, 0.0, 0.0, 0.0, 0.0, 0.0, 0.0, 0.0, 0.0, 0.0, 0.0, 0.0, 0.0, 0.0, 0.0, 0.0, 0.0, 0.0, 0.0, 0.0, 0.0, 0.0, 0.0, 0.0, 0.0, 0.0, 0.0, 0.0, 0.0, 0.0, 0.0, 0.0, 0.0, 0.0, 0.0, 0.0, 0.0, 0.0, 0.0, 0.0, 0.0, 0.0, 0.0, 0.0, 0.0, 0.0, 0.0, 0.0, 0.0, 0.0, 0.0, 0.0, 0.0, 0.0, 0.0, 0.0, 0.0, 0.0, 0.0, 0.0, 0.0, 0.0, 0.0, 0.0, 0.0, 0.0, 0.0, 0.0, 0.0, 0.0, 0.0, 0.0, 0.0, 0.0, 0.0, 0.0, 0.0, 0.0, 0.0, 0.0, 0.0, 0.0, 0.0, 0.0, 0.0, 0.0, 0.0, 0.0, 0.0, 0.0, 0.0, 0.0, 0.0, 0.0, 0.0, 0.0, 0.0, 0.0, 0.0, 0.0, 0.0, 0.0, 0.0, 0.0, 0.0, 0.0, 0.0, 0.0, 0.0, 0.0, 0.0, 0.0, 0.0, 0.0, 0.0, 0.0, 0.0, 0.0, 0.0, 0.0, 0.0, 0.0, 0.0, 0.0, 0.0, 0.0, 0.0, 0.0, 0.0, 0.0, 0.0, 0.0, 0.0, 0.0, 0.0, 0.0, 0.0, 0.0, 0.0, 0.0, 0.0, 0.0, 0.0, 0.0, 0.0, 0.0, 0.0, 0.0, 0.0, 0.0, 0.0, 0.0, 0.0, 0.0, 0.0, 0.0, 0.0, 0.0, 0.0, 0.0, 0.0, 0.0, 0.0, 0.0, 0.0, 0.0, 0.0, 0.0, 0.0, 0.0, 0.0, 0.0, 0.0, 0.0, 0.0, 0.0, 0.0, 0.0, 0.0, 0.0, 0.0, 0.0, 0.0, 0.0, 0.0, 0.0, 0.0, 0.0, 0.0, 0.0, 0.0, 0.0, 0.0, 0.0, 0.0, 0.0, 0.0, 0.0, 0.0, 0.0, 0.0, 0.0, 0.0, 0.0, 0.0, 0.0, 0.0, 0.0, 0.0, 0.0, 0.0, 0.0, 0.0, 0.0, 0.0, 0.0, 0.0, 0.0, 0.0, 0.0, 0.0, 0.0, 0.0, 0.0, 0.0, 0.0, 0.0, 0.0, 0.0, 0.0, 0.0, 0.0, 0.0, 0.0, 0.0, 0.0, 0.0, 0.0, 0.0, 0.0, 0.0, 0.0, 0.0, 0.0, 0.0, 0.0, 0.0, 0.0, 0.0, 0.0, 0.0, 0.0, 0.0, 0.0, 0.0, 0.0, 0.0, 0.0, 0.0, 0.0, 0.0, 0.0, 0.0, 0.0, 0.0, 0.0, 0.0, 0.0, 0.0, 0.0, 0.0, 0.0, 0.0, 0.0, 0.0, 0.0, 0.0, 0.0, 0.0, 0.0, 0.0, 0.0, 0.0, 0.0, 0.0, 0.0, 0.0, 0.0, 0.0, 0.0, 0.0, 0.0, 0.0, 0.0, 0.0, 0.0, 0.0, 0.0, 0.0, 0.0, 0.0, 0.0, 0.0, 0.0, 0.0, 0.0, 0.0, 0.0, 0.0, 0.0, 0.0, 0.0, 0.0, 0.0, 0.0, 0.0, 0.0, 0.0, 0.0, 0.0, 0.0, 0.0, 0.0, 0.0, 0.0, 0.0, 0.0, 0.0, 0.0, 0.0, 0.0, 0.0, 0.0, 0.0, 0.0, 0.0, 0.0, 0.0, 0.0, 0.0, 0.0, 0.0, 0.0, 0.0, 0.0, 0.0, 0.0, 0.0, 0.0, 0.0, 0.0, 0.0, 0.0, 0.0, 0.0, 0.0, 0.0, 0.0, 0.0, 0.0, 0.0, 0.0, 0.0, 0.0, 0.0, 0.0, 0.0, 0.0, 0.0, 0.0, 0.0, 0.0, 0.0, 0.0, 0.0, 0.0, 0.0, 0.0, 0.0, 0.0, 0.0, 0.0, 0.0, 0.0, 0.0, 0.0, 0.0, 0.0, 0.0, 0.0, 0.0, 0.0, 0.0, 0.0, 0.0, 0.0, 0.0, 0.0, 0.0, 0.0, 0.0, 0.0, 0.0, 0.0, 0.0, 0.0, 0.0, 0.0, 0.0, 0.0, 0.0, 0.0, 0.0, 0.0, 0.0, 0.0, 0.0, 0.0, 0.0, 0.0, 0.0, 0.0, 0.0, 0.0, 0.0, 0.0, 0.0, 0.0, 0.0, 0.0, 0.0, 0.0, 0.0, 0.0, 0.0, 0.0, 0.0, 0.0, 0.0, 0.0, 0.0, 0.0, 0.0, 0.0, 0.0, 0.0, 0.0, 0.0, 0.0, 0.0, 0.0, 0.0, 0.0, 0.0, 0.0, 0.0, 0.0, 0.0, 0.0, 0.0, 0.0, 0.0, 0.0, 0.0, 0.0, 0.0, 0.0, 0.0, 0.0, 0.0, 0.0, 0.0, 0.0, 0.0, 0.0, 0.0, 0.0, 0.0, 0.0, 0.0, 0.0, 0.0, 0.0, 0.0, 0.0, 0.0, 0.0, 0.0, 0.0, 0.0, 0.0, 0.0, 0.0, 0.0, 0.0, 0.0, 0.0, 0.0, 0.0, 0.0, 0.0, 0.0, 0.0, 0.0, 0.0, 0.0, 0.0, 0.0, 0.0, 0.0, 0.0, 0.0, 0.0, 0.0, 0.0, 0.0, 0.0, 0.0, 0.0, 0.0, 0.0, 0.0, 0.0, 0.0, 0.0, 0.0, 0.0, 0.0, 0.0, 0.0, 0.0, 0.0, 0.0, 0.0, 0.0, 0.0, 0.0, 0.0, 0.0, 0.0, 0.0, 0.0, 0.0, 0.0, 0.0, 0.0, 0.0, 0.0, 0.0, 0.0, 0.0, 0.0, 0.0, 0.0, 0.0, 0.0, 0.0, 0.0, 0.0, 0.0, 0.0, 0.0, 0.0, 0.0, 0.0, 0.0, 0.0, 0.0, 0.0, 0.0, 0.0, 0.0, 0.0, 0.0, 0.0, 0.0, 0.0, 0.0, 0.0, 0.0, 0.0, 0.0, 0.0, 0.0, 0.0, 0.0, 0.0, 0.0, 0.0, 0.0, 0.0, 0.0, 0.0, 0.0, 0.0, 0.0, 0.0, 0.0, 0.0, 0.0, 0.0, 0.0, 0.0, 0.0, 0.0, 0.0, 0.0, 0.0, 0.0, 0.0, 0.0, 0.0, 0.0, 0.0, 0.0, 0.0, 0.0, 0.0, 0.0, 0.0, 0.0, 0.0, 0.0, 0.0, 0.0, 0.0, 0.0, 0.0, 0.0, 0.0, 0.0, 0.0, 0.0, 0.0, 0.0, 0.0, 0.0, 0.0, 0.0, 0.0, 0.0, 0.0, 0.0, 0.0, 0.0, 0.0, 0.0, 0.0, 0.0, 0.0, 0.0, 0.0, 0.0, 0.0, 0.0, 0.0, 0.0, 0.0, 0.0, 0.0, 0.0, 0.0, 0.0, 0.0, 0.0, 0.0, 0.0, 0.0, 0.0, 0.0, 0.0, 0.0, 0.0, 0.0, 0.0, 0.0, 0.0, 0.0, 0.0, 0.0, 0.0, 0.0, 0.0, 0.0, 0.0, 0.0, 0.0, 0.0, 0.0, 0.0, 0.0, 0.0, 0.0, 0.0, 0.0, 0.0, 0.0, 0.0, 0.0, 0.0, 0.0, 0.0, 0.0, 0.0, 0.0, 0.0, 0.0, 0.0, 0.0, 0.0, 0.0, 0.0, 0.0, 0.0, 0.0, 0.0, 0.0, 0.0, 0.0, 0.0, 0.0, 0.0, 0.0, 0.0, 0.0, 0.0, 0.0, 0.0, 0.0, 0.0, 0.0, 0.0, 0.0, 0.0, 0.0, 0.0, 0.0, 0.0, 0.0, 0.0, 0.0, 0.0, 0.0, 0.0, 0.0, 0.0, 0.0, 0.0, 0.0, 0.0, 0.0, 0.0, 0.0, 0.0, 0.0, 0.0, 0.0, 0.0, 0.0, 0.0, 0.0, 0.0, 0.0, 0.0, 0.0, 0.0, 0.0, 0.0, 0.0, 0.0, 0.0, 0.0, 0.0, 0.0, 0.0, 0.0, 0.0, 0.0, 0.0, 0.0, 0.0, 0.0, 0.0, 0.0, 0.0, 0.0, 0.0, 0.0, 0.0, 0.0, 0.0, 0.0, 0.0, 0.0, 0.0, 0.0, 0.0, 0.0, 0.0, 0.0, 0.0, 0.0, 0.0, 0.0, 0.0, 0.0, 0.0, 0.0, 0.0, 0.0, 0.0, 0.0, 0.0, 0.0, 0.0, 0.0, 0.0, 0.0, 0.0, 0.0, 0.0, 0.0, 0.0, 0.0, 0.0, 0.0, 0.0, 0.0, 0.0, 0.0, 0.0, 0.0, 0.0, 0.0, 0.0, 0.0, 0.0, 0.0, 0.0, 0.0, 0.0, 0.0, 0.0, 0.0, 0.0, 0.0, 0.0, 0.0, 0.0, 0.0, 0.0, 0.0, 0.0, 0.0, 0.0, 0.0, 0.0, 0.0, 0.0, 0.0, 0.0, 0.0, 0.0, 0.0, 0.0, 0.0, 0.0, 0.0, 0.0, 0.0, 0.0, 0.0, 0.0, 0.0, 0.0, 0.0, 0.0, 0.0, 0.0, 0.0, 0.0, 0.0, 0.0, 0.0, 0.0, 0.0, 0.0, 0.0, 0.0, 0.0, 0.0, 0.0, 0.0, 0.0, 0.0, 0.0, 0.0, 0.0, 0.0, 0.0, 0.0, 0.0, 0.0, 0.0, 0.0, 0.0, 0.0, 0.0, 0.0, 0.0, 0.0, 0.0, 0.0, 0.0, 0.0, 0.0, 0.0, 0.0, 0.0, 0.0, 0.0, 0.0, 0.0, 0.0, 0.0, 0.0, 0.0, 0.0, 0.0, 0.0, 0.0, 0.0, 0.0, 0.0, 0.0, 0.0, 0.0, 0.0, 0.0, 0.0, 0.0, 0.0, 0.0, 0.0, 0.0, 0.0, 0.0, 0.0, 0.0, 0.0, 0.0, 0.0, 0.0, 0.0, 0.0, 0.0, 0.0, 0.0, 0.0, 0.0, 0.0, 0.0, 0.0, 0.0, 0.0, 0.0, 0.0, 0.0, 0.0, 0.0, 0.0, 0.0, 0.0, 0.0, 0.0, 0.0, 0.0, 0.0, 0.0, 0.0, 0.0, 0.0, 0.0, 0.0, 0.0, 0.0, 0.0, 0.0, 0.0, 0.0, 0.0, 0.0, 0.0, 0.0, 0.0, 0.0, 0.0, 0.0, 0.0, 0.0, 0.0, 0.0, 0.0, 0.0, 0.0, 0.0, 0.0, 0.0, 0.0, 0.0, 0.0, 0.0, 0.0, 0.0, 0.0, 0.0, 0.0, 0.0, 0.0, 0.0, 0.0, 0.0, 0.0, 0.0, 0.0, 0.0, 0.0, 0.0, 0.0, 0.0, 0.0, 0.0, 0.0, 0.0, 0.0, 0.0, 0.0, 0.0, 0.0, 0.0, 0.0, 0.0, 0.0, 0.0, 0.0, 0.0, 0.0, 0.0, 0.0, 0.0, 0.0, 0.0, 0.0, 0.0, 0.0, 0.0, 0.0, 0.0, 0.0, 0.0, 0.0, 0.0, 0.0, 0.0, 0.0, 0.0, 0.0, 0.0, 0.0, 0.0, 0.0, 0.0, 0.0, 0.0, 0.0, 0.0, 0.0, 0.0, 0.0, 0.0, 0.0, 0.0, 0.0, 0.0, 0.0, 0.0, 0.0, 0.0, 0.0, 0.0, 0.0, 0.0, 0.0, 0.0, 0.0, 0.0, 0.0, 0.0, 0.0, 0.0, 0.0, 0.0, 0.0, 0.0, 0.0, 0.0, 0.0, 0.0, 0.0, 0.0, 0.0, 0.0, 0.0, 0.0, 0.0, 0.0, 0.0, 0.0, 0.0, 0.0, 0.0, 0.0, 0.0, 0.0, 0.0, 0.0, 0.0, 0.0, 0.0, 0.0, 0.0, 0.0, 0.0, 0.0, 0.0, 0.0, 0.0, 0.0, 0.0, 0.0, 0.0, 0.0, 0.0, 0.0, 0.0, 0.0, 0.0, 0.0, 0.0, 0.0, 0.0, 0.0, 0.0, 0.0, 0.0, 0.0, 0.0, 0.0, 0.0, 0.0, 0.0, 0.0, 0.0, 0.0, 0.0, 0.0, 0.0, 0.0, 0.0, 0.0, 0.0, 0.0, 0.0, 0.0, 0.0, 0.0, 0.0, 0.0, 0.0, 0.0, 0.0, 0.0, 0.0, 0.0, 0.0, 0.0, 0.0, 0.0, 0.0, 0.0, 0.0, 0.0, 0.0, 0.0, 0.0, 0.0, 0.0, 0.0, 0.0, 0.0, 0.0, 0.0, 0.0, 0.0, 0.0, 0.0, 0.0, 0.0, 0.0, 0.0, 0.0, 0.0, 0.0, 0.0, 0.0, 0.0, 0.0, 0.0, 0.0, 0.0, 0.0, 0.0, 0.0, 0.0, 0.0, 0.0, 0.0, 0.0, 0.0, 0.0, 0.0, 0.0, 0.0, 0.0, 0.0, 0.0, 0.0, 0.0, 0.0, 0.0, 0.0, 0.0, 0.0, 0.0, 0.0, 0.0, 0.0, 0.0, 0.0, 0.0, 0.0, 0.0, 0.0, 0.0, 0.0, 0.0, 0.0, 0.0, 0.0, 0.0, 0.0, 0.0, 0.0, 0.0, 0.0, 0.0, 0.0, 0.0, 0.0, 0.0, 0.0, 0.0, 0.0, 0.0, 0.0, 0.0, 0.0, 0.0, 0.0, 0.0, 0.0, 0.0, 0.0, 0.0, 0.0, 0.0, 0.0, 0.0, 0.0, 0.0, 0.0, 0.0, 0.0, 0.0, 0.0, 0.0, 0.0, 0.0, 0.0, 0.0, 0.0, 0.0, 0.0, 0.0, 0.0, 0.0, 0.0, 0.0, 0.0, 0.0, 0.0, 0.0, 0.0, 0.0, 0.0, 0.0, 0.0, 0.0, 0.0, 0.0, 0.0, 0.0, 0.0, 0.0, 0.0, 0.0, 0.0, 0.0, 0.0, 0.0, 0.0, 0.0, 0.0, 0.0, 0.0, 0.0, 0.0, 0.0, 0.0, 0.0, 0.0, 0.0, 0.0, 0.0, 0.0, 0.0, 0.0, 0.0, 0.0, 0.0, 0.0, 0.0, 0.0, 0.0, 0.0, 0.0, 0.0, 0.0, 0.0, 0.0, 0.0, 0.0, 0.0, 0.0, 0.0, 0.0, 0.0, 0.0, 0.0, 0.0, 0.0, 0.0, 0.0, 0.0, 0.0, 0.0, 0.0, 0.0, 0.0, 0.0, 0.0, 0.0, 0.0, 0.0, 0.0, 0.0, 0.0, 0.0, 0.0, 0.0, 0.0, 0.0, 0.0, 0.0, 0.0, 0.0, 0.0, 0.0, 0.0, 0.0, 0.0, 0.0, 0.0, 0.0, 0.0, 0.0, 0.0, 0.0, 0.0, 0.0, 0.0, 0.0, 0.0, 0.0, 0.0, 0.0, 0.0, 0.0, 0.0, 0.0, 0.0, 0.0, 0.0, 0.0, 0.0, 0.0, 0.0, 0.0, 0.0, 0.0, 0.0, 0.0, 0.0, 0.0, 0.0, 0.0, 0.0, 0.0, 0.0, 0.0, 0.0, 0.0, 0.0, 0.0, 0.0, 0.0, 0.0, 0.0, 0.0, 0.0, 0.0, 0.0, 0.0, 0.0, 0.0, 0.0, 0.0, 0.0, 0.0, 0.0, 0.0, 0.0, 0.0, 0.0, 0.0, 0.0, 0.0, 0.0, 0.0, 0.0, 0.0, 0.0, 0.0, 0.0, 0.0, 0.0, 0.0, 0.0, 0.0, 0.0, 0.0, 0.0, 0.0, 0.0, 0.0, 0.0, 0.0, 0.0, 0.0, 0.0, 0.0, 0.0, 0.0, 0.0, 0.0, 0.0, 0.0, 0.0, 0.0, 0.0, 0.0, 0.0, 0.0, 0.0, 0.0, 0.0, 0.0, 0.0, 0.0, 0.0, 0.0, 0.0, 0.0, 0.0, 0.0, 0.0, 0.0, 0.0, 0.0, 0.0, 0.0, 0.0, 0.0, 0.0, 0.0, 0.0, 0.0, 0.0, 0.0, 0.0, 0.0, 0.0, 0.0, 0.0, 0.0, 0.0, 0.0, 0.0, 0.0, 0.0, 0.0, 0.0, 0.0, 0.0, 0.0, 0.0, 0.0, 0.0, 0.0, 0.0, 0.0, 0.0, 0.0, 0.0, 0.0, 0.0, 0.0, 0.0, 0.0, 0.0, 0.0, 0.0, 0.0, 0.0, 0.0, 0.0, 0.0, 0.0, 0.0, 0.0, 0.0, 0.0, 0.0, 0.0, 0.0, 0.0, 0.0, 0.0, 0.0, 0.0, 0.0, 0.0, 0.0, 0.0, 0.0, 0.0, 0.0, 0.0, 0.0, 0.0, 0.0, 0.0, 0.0, 0.0, 0.0, 0.0, 0.0, 0.0, 0.0, 0.0, 0.0, 0.0, 0.0, 0.0, 0.0, 0.0, 0.0, 0.0, 0.0, 0.0, 0.0, 0.0, 0.0, 0.0, 0.0, 0.0, 0.0, 0.0, 0.0, 0.0, 0.0, 0.0, 0.0, 0.0, 0.0, 0.0, 0.0, 0.0, 0.0, 0.0, 0.0, 0.0, 0.0, 0.0, 0.0, 0.0, 0.0, 0.0, 0.0, 0.0, 0.0, 0.0, 0.0, 0.0, 0.0, 0.0, 0.0, 0.0, 0.0, 0.0, 0.0, 0.0, 0.0, 0.0, 0.0, 0.0, 0.0, 0.0, 0.0, 0.0, 0.0, 0.0, 0.0, 0.0, 0.0, 0.0, 0.0, 0.0, 0.0, 0.0, 0.0, 0.0, 0.0, 0.0, 0.0, 0.0, 0.0, 0.0, 0.0, 0.0, 0.0, 0.0, 0.0, 0.0, 0.0, 0.0, 0.0, 0.0, 0.0, 0.0, 0.0, 0.0, 0.0, 0.0, 0.0, 0.0, 0.0, 0.0, 0.0, 0.0, 0.0, 0.0, 0.0, 0.0, 0.0, 0.0, 0.0, 0.0, 0.0, 0.0, 0.0, 0.0, 0.0, 0.0, 0.0, 0.0, 0.0, 0.0, 0.0, 0.0, 0.0, 0.0, 0.0, 0.0, 0.0, 0.0, 0.0, 0.0, 0.0, 0.0, 0.0, 0.0, 0.0, 0.0, 0.0, 0.0, 0.0, 0.0, 0.0, 0.0, 0.0, 0.0, 0.0, 0.0, 0.0, 0.0, 0.0, 0.0, 0.0, 0.0, 0.0, 0.0, 0.0, 0.0, 0.0, 0.0, 0.0, 0.0, 0.0, 0.0, 0.0, 0.0, 0.0, 0.0, 0.0, 0.0, 0.0, 0.0, 0.0, 0.0, 0.0, 0.0, 0.0, 0.0, 0.0, 0.0, 0.0, 0.0, 0.0, 0.0, 0.0, 0.0, 0.0, 0.0, 0.0, 0.0, 0.0, 0.0, 0.0, 0.0, 0.0, 0.0, 0.0, 0.0, 0.0, 0.0, 0.0, 0.0, 0.0, 0.0, 0.0, 0.0, 0.0, 0.0, 0.0, 0.0, 0.0, 0.0, 0.0, 0.0, 0.0, 0.0, 0.0, 0.0, 0.0, 0.0, 0.0, 0.0, 0.0, 0.0, 0.0, 0.0, 0.0, 0.0, 0.0, 0.0, 0.0, 0.0, 0.0, 0.0, 0.0, 0.0, 0.0, 0.0, 0.0, 0.0, 0.0, 0.0, 0.0, 0.0, 0.0, 0.0, 0.0, 0.0, 0.0, 0.0, 0.0, 0.0, 0.0, 0.0, 0.0, 0.0, 0.0, 0.0, 0.0, 0.0, 0.0, 0.0, 0.0, 0.0, 0.0, 0.0, 0.0, 0.0, 0.0, 0.0, 0.0, 0.0, 0.0, 0.0, 0.0, 0.0, 0.0, 0.0, 0.0, 0.0, 0.0, 0.0, 0.0, 0.0, 0.0, 0.0, 0.0, 0.0, 0.0, 0.0, 0.0, 0.0, 0.0, 0.0, 0.0, 0.0, 0.0, 0.0, 0.0, 0.0, 0.0, 0.0, 0.0, 0.0, 0.0, 0.0, 0.0, 0.0, 0.0, 0.0, 0.0, 0.0, 0.0, 0.0, 0.0, 0.0, 0.0, 0.0, 0.0, 0.0, 0.0, 0.0, 0.0, 0.0, 0.0, 0.0, 0.0, 0.0, 0.0, 0.0, 0.0, 0.0, 0.0, 0.0, 0.0, 0.0, 0.0, 0.0, 0.0, 0.0, 0.0, 0.0, 0.0, 0.0, 0.0, 0.0, 0.0, 0.0, 0.0, 0.0, 0.0, 0.0, 0.0, 0.0, 0.0, 0.0, 0.0, 0.0, 0.0, 0.0, 0.0, 0.0, 0.0, 0.0, 0.0, 0.0, 0.0, 0.0, 0.0, 0.0, 0.0, 0.0, 0.0, 0.0, 0.0, 0.0, 0.0, 0.0, 0.0, 0.0, 0.0, 0.0, 0.0, 0.0, 0.0, 0.0, 0.0, 0.0, 0.0, 0.0, 0.0, 0.0, 0.0, 0.0, 0.0, 0.0, 0.0, 0.0, 0.0, 0.0, 0.0, 0.0, 0.0, 0.0, 0.0, 0.0, 0.0, 0.0, 0.0, 0.0, 0.0, 0.0, 0.0, 0.0, 0.0, 0.0, 0.0, 0.0, 0.0, 0.0, 0.0, 0.0, 0.0, 0.0, 0.0, 0.0, 0.0, 0.0, 0.0, 0.0, 0.0, 0.0, 0.0, 0.0, 0.0, 0.0, 0.0, 0.0, 0.0, 0.0, 0.0, 0.0, 0.0, 0.0, 0.0, 0.0, 0.0, 0.0, 0.0, 0.0, 0.0, 0.0, 0.0, 0.0, 0.0, 0.0, 0.0, 0.0, 0.0, 0.0, 0.0, 0.0, 0.0, 0.0, 0.0, 0.0, 0.0, 0.0, 0.0, 0.0, 0.0, 0.0, 0.0, 0.0, 0.0, 0.0, 0.0, 0.0, 0.0, 0.0, 0.0, 0.0, 0.0, 0.0, 0.0, 0.0, 0.0, 0.0, 0.0, 0.0, 0.0, 0.0, 0.0, 0.0, 0.0, 0.0, 0.0, 0.0, 0.0, 0.0, 0.0, 0.0, 0.0, 0.0, 0.0, 0.0, 0.0, 0.0, 0.0, 0.0, 0.0, 0.0, 0.0, 0.0, 0.0, 0.0, 0.0, 0.0, 0.0, 0.0, 0.0, 0.0, 0.0, 0.0, 0.0, 0.0, 0.0, 0.0, 0.0, 0.0, 0.0, 0.0, 0.0, 0.0, 0.0, 0.0, 0.0, 0.0, 0.0, 0.0, 0.0, 0.0, 0.0, 0.0, 0.0, 0.0, 0.0, 0.0, 0.0, 0.0, 0.0, 0.0, 0.0, 0.0, 0.0, 0.0, 0.0, 0.0, 0.0, 0.0, 0.0, 0.0, 0.0, 0.0, 0.0, 0.0, 0.0, 0.0, 0.0, 0.0, 0.0, 0.0, 0.0, 0.0, 0.0, 0.0, 0.0, 0.0, 0.0, 0.0, 0.0, 0.0, 0.0, 0.0, 0.0, 0.0, 0.0, 0.0, 0.0, 0.0, 0.0, 0.0, 0.0, 0.0, 0.0, 0.0, 0.0, 0.0, 0.0, 0.0, 0.0, 0.0, 0.0, 0.0, 0.0, 0.0, 0.0, 0.0, 0.0, 0.0, 0.0, 0.0, 0.0, 0.0, 0.0, 0.0, 0.0, 0.0, 0.0, 0.0, 0.0, 0.0, 0.0, 0.0, 0.0, 0.0, 0.0, 0.0, 0.0, 0.0, 0.0, 0.0, 0.0, 0.0, 0.0, 0.0, 0.0, 0.0, 0.0, 0.0, 0.0, 0.0, 0.0, 0.0, 0.0, 0.0, 0.0, 0.0, 0.0, 0.0, 0.0, 0.0, 0.0, 0.0, 0.0, 0.0, 0.0, 0.0, 0.0, 0.0, 0.0, 0.0, 0.0, 0.0, 0.0, 0.0, 0.0, 0.0, 0.0, 0.0, 0.0, 0.0, 0.0, 0.0, 0.0, 0.0, 0.0, 0.0, 0.0, 0.0, 0.0, 0.0, 0.0, 0.0, 0.0, 0.0, 0.0, 0.0, 0.0, 0.0, 0.0, 0.0, 0.0, 0.0, 0.0, 0.0, 0.0, 0.0, 0.0, 0.0, 0.0, 0.0, 0.0, 0.0, 0.0, 0.0, 0.0, 0.0, 0.0, 0.0, 0.0, 0.0, 0.0, 0.0, 0.0, 0.0, 0.0, 0.0, 0.0, 0.0, 0.0, 0.0, 0.0, 0.0, 0.0, 0.0, 0.0, 0.0, 0.0, 0.0, 0.0, 0.0, 0.0, 0.0, 0.0, 0.0, 0.0, 0.0, 0.0, 0.0, 0.0, 0.0, 0.0, 0.0, 0.0, 0.0, 0.0, 0.0, 0.0, 0.0, 0.0, 0.0, 0.0, 0.0, 0.0, 0.0, 0.0, 0.0, 0.0, 0.0, 0.0, 0.0, 0.0, 0.0, 0.0, 0.0, 0.0, 0.0, 0.0, 0.0, 0.0, 0.0, 0.0, 0.0, 0.0, 0.0, 0.0, 0.0, 0.0, 0.0, 0.0, 0.0, 0.0, 0.0, 0.0, 0.0, 0.0, 0.0, 0.0, 0.0, 0.0, 0.0, 0.0, 0.0, 0.0, 0.0, 0.0, 0.0, 0.0, 0.0, 0.0, 0.0, 0.0, 0.0, 0.0, 0.0, 0.0, 0.0, 0.0, 0.0, 0.0, 0.0, 0.0, 0.0, 0.0, 0.0, 0.0, 0.0, 0.0, 0.0, 0.0, 0.0, 0.0, 0.0, 0.0, 0.0, 0.0, 0.0, 0.0, 0.0, 0.0, 0.0, 0.0, 0.0, 0.0, 0.0, 0.0, 0.0, 0.0, 0.0, 0.0, 0.0, 0.0, 0.0, 0.0, 0.0, 0.0, 0.0, 0.0, 0.0, 0.0, 0.0, 0.0, 0.0, 0.0, 0.0, 0.0, 0.0, 0.0, 0.0, 0.0, 0.0, 0.0, 0.0, 0.0, 0.0, 0.0, 0.0, 0.0, 0.0, 0.0, 0.0, 0.0, 0.0, 0.0, 0.0, 0.0, 0.0, 0.0, 0.0, 0.0, 0.0, 0.0, 0.0, 0.0, 0.0, 0.0, 0.0, 0.0, 0.0, 0.0, 0.0, 0.0, 0.0, 0.0, 0.0, 0.0, 0.0, 0.0, 0.0, 0.0, 0.0, 0.0, 0.0, 0.0, 0.0, 0.0, 0.0, 0.0, 0.0, 0.0, 0.0, 0.0, 0.0, 0.0, 0.0, 0.0, 0.0, 0.0, 0.0, 0.0, 0.0, 0.0, 0.0, 0.0, 0.0, 0.0, 0.0, 0.0, 0.0, 0.0, 0.0, 0.0, 0.0, 0.0, 0.0, 0.0, 0.0, 0.0, 0.0, 0.0, 0.0, 0.0, 0.0, 0.0, 0.0, 0.0, 0.0, 0.0, 0.0, 0.0, 0.0, 0.0, 0.0, 0.0, 0.0, 0.0, 0.0, 0.0, 0.0, 0.0, 0.0, 0.0, 0.0, 0.0, 0.0, 0.0, 0.0, 0.0, 0.0, 0.0, 0.0, 0.0, 0.0, 0.0, 0.0, 0.0, 0.0, 0.0, 0.0, 0.0, 0.0, 0.0, 0.0, 0.0, 0.0, 0.0, 0.0, 0.0, 0.0, 0.0, 0.0, 0.0, 0.0, 0.0, 0.0, 0.0, 0.0, 0.0, 0.0, 0.0, 0.0, 0.0, 0.0, 0.0, 0.0, 0.0, 0.0, 0.0, 0.0, 0.0, 0.0, 0.0, 0.0, 0.0, 0.0, 0.0, 0.0, 0.0, 0.0, 0.0, 0.0, 0.0, 0.0, 0.0, 0.0, 0.0, 0.0, 0.0, 0.0, 0.0, 0.0, 0.0, 0.0, 0.0, 0.0, 0.0, 0.0, 0.0, 0.0, 0.0, 0.0, 0.0, 0.0, 0.0, 0.0, 0.0, 0.0, 0.0, 0.0, 0.0, 0.0, 0.0, 0.0, 0.0, 0.0, 0.0, 0.0, 0.0, 0.0, 0.0, 0.0, 0.0, 0.0, 0.0, 0.0, 0.0, 0.0, 0.0, 0.0, 0.0, 0.0, 0.0, 0.0, 0.0, 0.0, 0.0, 0.0, 0.0, 0.0, 0.0, 0.0, 0.0, 0.0, 0.0, 0.0, 0.0, 0.0, 0.0, 0.0, 0.0, 0.0, 0.0, 0.0, 0.0, 0.0, 0.0, 0.0, 0.0, 0.0, 0.0, 0.0, 0.0, 0.0, 0.0, 0.0, 0.0, 0.0, 0.0, 0.0, 0.0, 0.0, 0.0, 0.0, 0.0, 0.0, 0.0, 0.0, 0.0, 0.0, 0.0, 0.0, 0.0, 0.0, 0.0, 0.0, 0.0, 0.0, 0.0, 0.0, 0.0, 0.0, 0.0, 0.0, 0.0, 0.0, 0.0, 0.0, 0.0, 0.0, 0.0, 0.0, 0.0, 0.0, 0.0, 0.0, 0.0, 0.0, 0.0, 0.0, 0.0, 0.0, 0.0, 0.0, 0.0, 0.0, 0.0, 0.0, 0.0, 0.0, 0.0, 0.0, 0.0, 0.0, 0.0, 0.0, 0.0, 0.0, 0.0, 0.0, 0.0, 0.0, 0.0, 0.0, 0.0, 0.0, 0.0, 0.0, 0.0, 0.0, 0.0, 0.0, 0.0, 0.0, 0.0, 0.0, 0.0, 0.0, 0.0, 0.0, 0.0, 0.0, 0.0, 0.0, 0.0, 0.0, 0.0, 0.0, 0.0, 0.0, 0.0, 0.0, 0.0, 0.0, 0.0, 0.0, 0.0, 0.0, 0.0, 0.0, 0.0, 0.0, 0.0, 0.0, 0.0, 0.0, 0.0, 0.0, 0.0, 0.0, 0.0, 0.0, 0.0, 0.0, 0.0, 0.0, 0.0, 0.0, 0.0, 0.0, 0.0, 0.0, 0.0, 0.0, 0.0, 0.0, 0.0, 0.0, 0.0, 0.0, 0.0, 0.0, 0.0, 0.0, 0.0, 0.0, 0.0, 0.0, 0.0, 0.0, 0.0, 0.0, 0.0, 0.0, 0.0, 0.0, 0.0, 0.0, 0.0, 0.0, 0.0, 0.0, 0.0, 0.0, 0.0, 0.0, 0.0, 0.0, 0.0, 0.0, 0.0, 0.0, 0.0, 0.0, 0.0, 0.0, 0.0, 0.0, 0.0, 0.0, 0.0, 0.0, 0.0, 0.0, 0.0, 0.0, 0.0, 0.0, 0.0, 0.0, 0.0, 0.0, 0.0, 0.0, 0.0, 0.0, 0.0, 0.0, 0.0, 0.0, 0.0, 0.0, 0.0, 0.0, 0.0, 0.0, 0.0, 0.0, 0.0, 0.0, 0.0, 0.0, 0.0, 0.0, 0.0, 0.0, 0.0, 0.0, 0.0, 0.0, 0.0, 0.0, 0.0, 0.0, 0.0, 0.0, 0.0, 0.0, 0.0, 0.0, 0.0, 0.0, 0.0, 0.0, 0.0, 0.0, 0.0, 0.0, 0.0, 0.0, 0.0, 0.0, 0.0, 0.0, 0.0, 0.0, 0.0, 0.0, 0.0, 0.0, 0.0, 0.0, 0.0, 0.0, 0.0, 0.0, 0.0, 0.0, 0.0, 0.0, 0.0, 0.0, 0.0, 0.0, 0.0, 0.0, 0.0, 0.0, 0.0, 0.0, 0.0, 0.0, 0.0, 0.0, 0.0, 0.0, 0.0, 0.0, 0.0, 0.0, 0.0, 0.0, 0.0, 0.0, 0.0, 0.0, 0.0, 0.0, 0.0, 0.0, 0.0, 0.0, 0.0, 0.0, 0.0, 0.0, 0.0, 0.0, 0.0, 0.0, 0.0, 0.0, 0.0, 0.0, 0.0, 0.0, 0.0, 0.0, 0.0, 0.0, 0.0, 0.0, 0.0, 0.0, 0.0, 0.0, 0.0, 0.0, 0.0, 0.0, 0.0, 0.0, 0.0, 0.0, 0.0, 0.0, 0.0, 0.0, 0.0, 0.0, 0.0, 0.0, 0.0, 0.0, 0.0, 0.0, 0.0, 0.0, 0.0, 0.0, 0.0, 0.0, 0.0, 0.0, 0.0, 0.0, 0.0, 0.0, 0.0, 0.0, 0.0, 0.0, 0.0, 0.0, 0.0, 0.0, 0.0, 0.0, 0.0, 0.0, 0.0, 0.0, 0.0, 0.0, 0.0, 0.0, 0.0, 0.0, 0.0, 0.0, 0.0, 0.0, 0.0, 0.0, 0.0, 0.0, 0.0, 0.0, 0.0, 0.0, 0.0, 0.0, 0.0, 0.0, 0.0, 0.0, 0.0, 0.0, 0.0, 0.0, 0.0, 0.0, 0.0, 0.0, 0.0, 0.0, 0.0, 0.0, 0.0, 0.0, 0.0, 0.0, 0.0, 0.0, 0.0, 0.0, 0.0, 0.0, 0.0, 0.0, 0.0, 0.0, 0.0, 0.0, 0.0, 0.0, 0.0, 0.0, 0.0, 0.0, 0.0, 0.0, 0.0, 0.0, 0.0, 0.0, 0.0, 0.0, 0.0, 0.0, 0.0, 0.0, 0.0, 0.0, 0.0, 0.0, 0.0, 0.0, 0.0, 0.0, 0.0, 0.0, 0.0, 0.0, 0.0, 0.0, 0.0, 0.0, 0.0, 0.0, 0.0, 0.0, 0.0, 0.0, 0.0, 0.0, 0.0, 0.0, 0.0, 0.0, 0.0, 0.0, 0.0, 0.0, 0.0, 0.0, 0.0, 0.0, 0.0, 0.0, 0.0, 0.0, 0.0, 0.0, 0.0, 0.0, 0.0, 0.0, 0.0, 0.0, 0.0, 0.0, 0.0, 0.0, 0.0, 0.0, 0.0, 0.0, 0.0, 0.0, 0.0, 0.0, 0.0, 0.0, 0.0, 0.0, 0.0, 0.0, 0.0, 0.0, 0.0, 0.0, 0.0, 0.0, 0.0, 0.0, 0.0, 0.0, 0.0, 0.0, 0.0, 0.0, 0.0, 0.0, 0.0, 0.0, 0.0, 0.0, 0.0, 0.0, 0.0, 0.0, 0.0, 0.0, 0.0, 0.0, 0.0, 0.0, 0.0, 0.0, 0.0, 0.0, 0.0, 0.0, 0.0, 0.0, 0.0, 0.0, 0.0, 0.0, 0.0, 0.0, 0.0, 0.0, 0.0, 0.0, 0.0, 0.0, 0.0, 0.0, 0.0, 0.0, 0.0, 0.0, 0.0, 0.0, 0.0, 0.0, 0.0, 0.0, 0.0, 0.0, 0.0, 0.0, 0.0, 0.0, 0.0, 0.0, 0.0, 0.0, 0.0, 0.0, 0.0, 0.0, 0.0, 0.0, 0.0, 0.0, 0.0, 0.0, 0.0, 0.0, 0.0, 0.0, 0.0, 0.0, 0.0, 0.0, 0.0, 0.0, 0.0, 0.0, 0.0, 0.0, 0.0, 0.0, 0.0, 0.0, 0.0, 0.0, 0.0, 0.0, 0.0, 0.0, 0.0, 0.0, 0.0, 0.0, 0.0, 0.0, 0.0, 0.0, 0.0, 0.0, 0.0, 0.0, 0.0, 0.0, 0.0, 0.0, 0.0, 0.0, 0.0, 0.0, 0.0, 0.0, 0.0, 0.0, 0.0, 0.0, 0.0, 0.0, 0.0, 0.0, 0.0, 0.0, 0.0, 0.0, 0.0, 0.0, 0.0, 0.0, 0.0, 0.0, 0.0, 0.0, 0.0, 0.0, 0.0, 0.0, 0.0, 0.0, 0.0, 0.0, 0.0, 0.0, 0.0, 0.0, 0.0, 0.0, 0.0, 0.0, 0.0, 0.0, 0.0, 0.0, 0.0, 0.0, 0.0, 0.0, 0.0, 0.0, 0.0, 0.0, 0.0, 0.0, 0.0, 0.0, 0.0, 0.0, 0.0, 0.0, 0.0, 0.0, 0.0, 0.0, 0.0, 0.0, 0.0, 0.0, 0.0, 0.0, 0.0, 0.0, 0.0, 0.0, 0.0, 0.0, 0.0, 0.0, 0.0, 0.0, 0.0, 0.0, 0.0, 0.0, 0.0, 0.0, 0.0, 0.0, 0.0, 0.0, 0.0, 0.0, 0.0, 0.0, 0.0, 0.0, 0.0, 0.0, 0.0, 0.0, 0.0, 0.0, 0.0, 0.0, 0.0, 0.0, 0.0, 0.0, 0.0, 0.0, 0.0, 0.0, 0.0, 0.0, 0.0, 0.0, 0.0, 0.0, 0.0, 0.0, 0.0, 0.0, 0.0, 0.0, 0.0, 0.0, 0.0, 0.0, 0.0, 0.0, 0.0, 0.0, 0.0, 0.0, 0.0, 0.0, 0.0, 0.0, 0.0, 0.0, 0.0, 0.0, 0.0, 0.0, 0.0, 0.0, 0.0, 0.0, 0.0, 0.0, 0.0, 0.0, 0.0, 0.0, 0.0, 0.0, 0.0, 0.0, 0.0, 0.0, 0.0, 0.0, 0.0, 0.0, 0.0, 0.0, 0.0, 0.0, 0.0, 0.0, 0.0, 0.0, 0.0, 0.0, 0.0, 0.0, 0.0, 0.0, 0.0, 0.0, 0.0, 0.0, 0.0, 0.0, 0.0, 0.0, 0.0, 0.0, 0.0, 0.0, 0.0, 0.0, 0.0, 0.0, 0.0, 0.0, 0.0, 0.0, 0.0, 0.0, 0.0, 0.0, 0.0, 0.0, 0.0, 0.0, 0.0, 0.0, 0.0, 0.0, 0.0, 0.0, 0.0, 0.0, 0.0, 0.0, 0.0, 0.0, 0.0, 0.0, 0.0, 0.0, 0.0, 0.0, 0.0, 0.0, 0.0, 0.0, 0.0, 0.0, 0.0, 0.0, 0.0, 0.0, 0.0, 0.0, 0.0, 0.0, 0.0, 0.0, 0.0, 0.0, 0.0, 0.0, 0.0, 0.0, 0.0, 0.0, 0.0, 0.0, 0.0, 0.0, 0.0, 0.0, 0.0, 0.0, 0.0, 0.0, 0.0, 0.0, 0.0, 0.0, 0.0, 0.0, 0.0, 0.0, 0.0, 0.0, 0.0, 0.0, 0.0, 0.0, 0.0, 0.0, 0.0, 0.0, 0.0, 0.0, 0.0, 0.0, 0.0, 0.0, 0.0, 0.0, 0.0, 0.0, 0.0, 0.0, 0.0, 0.0, 0.0, 0.0, 0.0, 0.0, 0.0, 0.0, 0.0, 0.0, 0.0, 0.0, 0.0, 0.0, 0.0, 0.0, 0.0, 0.0, 0.0, 0.0, 0.0, 0.0, 0.0, 0.0, 0.0, 0.0, 0.0, 0.0, 0.0, 0.0, 0.0, 0.0, 0.0, 0.0, 0.0, 0.0, 0.0, 0.0, 0.0, 0.0, 0.0, 0.0, 0.0, 0.0, 0.0, 0.0, 0.0, 0.0, 0.0, 0.0, 0.0, 0.0, 0.0, 0.0, 0.0, 0.0, 0.0, 0.0, 0.0, 0.0, 0.0, 0.0, 0.0, 0.0, 0.0, 0.0, 0.0, 0.0, 0.0, 0.0, 0.0, 0.0, 0.0, 0.0, 0.0, 0.0, 0.0, 0.0, 0.0, 0.0, 0.0, 0.0, 0.0, 0.0, 0.0, 0.0, 0.0, 0.0, 0.0, 0.0, 0.0, 0.0, 0.0, 0.0, 0.0, 0.0, 0.0, 0.0, 0.0, 0.0, 0.0, 0.0, 0.0, 0.0, 0.0, 0.0, 0.0, 0.0, 0.0, 0.0, 0.0, 0.0, 0.0, 0.0, 0.0, 0.0, 0.0, 0.0, 0.0, 0.0, 0.0, 0.0, 0.0, 0.0, 0.0, 0.0, 0.0, 0.0, 0.0, 0.0, 0.0, 0.0, 0.0, 0.0, 0.0, 0.0, 0.0, 0.0, 0.0, 0.0, 0.0, 0.0, 0.0, 0.0, 0.0, 0.0])
me_circle_001.update()

# ---- objects
ob_circle = bpy.data.objects.new('Circle', me_circle_001)

# ---- transforms, parenting, visibility, modifiers, constraints
ob_circle.location = (0.0, 0.0, 0.0)

# ---- collection membership
col_collection.objects.link(ob_circle)

# ---- scene / render settings (as saved in the file)
scene.frame_start = 1; scene.frame_end = 250; scene.frame_set(1)
scene.render.engine = 'BLENDER_EEVEE_NEXT'
scene.cycles.sampling_pattern = 'TABULATED_SOBOL'
scene.cycles.use_light_tree = False
scene.view_settings.view_transform = 'Filmic'
bpy.context.view_layer.update()

# ---- added for rendering (the .blend has no active camera and no usable light): camera, sun
cam_auto = bpy.data.cameras.new('AutoCamera')
cam_auto.lens = 50.0
cam_auto.sensor_width = 36.0
cam_auto.clip_end = 1000.0
ob_auto_camera = bpy.data.objects.new('AutoCamera', cam_auto)
scene.collection.objects.link(ob_auto_camera)
ob_auto_camera.location = (0.555005, -0.666005, 0.60916)
ob_auto_camera.rotation_euler = (1.09748, -7.21219e-08, 0.694738)
scene.camera = ob_auto_camera
light_auto_sun = bpy.data.lights.new('AutoSun', 'SUN')
light_auto_sun.energy = 3.0
light_auto_sun.angle = 0.0523599
ob_auto_sun = bpy.data.objects.new('AutoSun', light_auto_sun)
scene.collection.objects.link(ob_auto_sun)
ob_auto_sun.rotation_euler = (0.872665, 0.174533, 0.523599)
bpy.context.view_layer.update()
